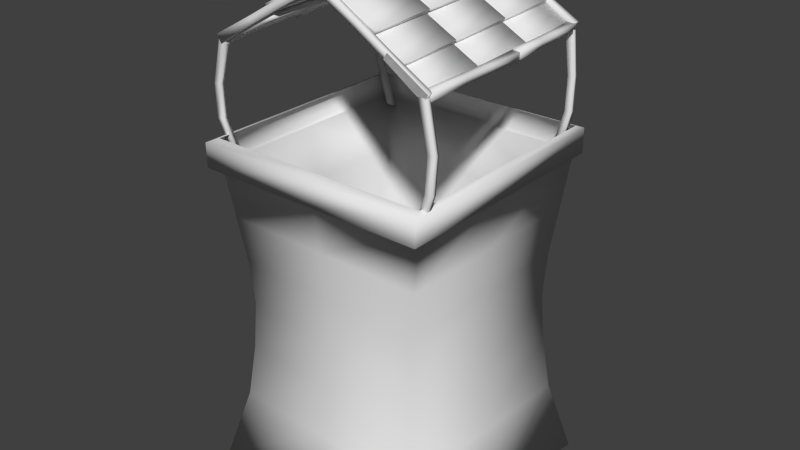 # Source: cartoon_city_tower_2.blend  (saved by Blender 2.62.0; exported with 4.5.12 LTS)
import bpy
from mathutils import Matrix  # noqa: F401  (used for matrix-valued properties, if any)

bpy.ops.wm.read_factory_settings(use_empty=True)
scene = bpy.context.scene
scene.name = 'Scene'

# ---- collections
col_collection_1 = bpy.data.collections.new('Collection 1'); scene.collection.children.link(col_collection_1)

# ---- materials (node trees are filled in below, after node groups)
mat_none = bpy.data.materials.new('None')
mat_none.alpha_threshold = 0.0
mat_none.use_transparent_shadow = False
mat_none.specular_color = (0.8, 0.8, 0.8)
mat_none.roughness = 0.5
mat_none.specular_intensity = 1.0
mat_none.line_color = (0.0, 0.0, 0.0, 1.0)

# ---- material node trees

# ---- world
world_world = bpy.data.worlds.new('World'); scene.world = world_world
world_world.color = (0.05088, 0.05088, 0.05088)
world_world.use_sun_shadow = False
world_world.sun_shadow_jitter_overblur = 0.0
world_world.cycles.sampling_method = 'MANUAL'
world_world.cycles.sample_map_resolution = 256

# ---- meshes
me_cartoon_city_tower_2 = bpy.data.meshes.new('cartoon_city_tower_2')
me_cartoon_city_tower_2.from_pydata([(-0.03941, 0.928, 4.524), (-0.03879, 0.9769, 4.522), (-0.04341, 0.9804, 4.598), (-0.04395, 0.9315, 4.6), (-1.02, 0.9294, 3.934), (-1.019, 0.9783, 3.932), (-1.059, 0.9803, 3.997), (-1.06, 0.9314, 3.999), (-0.3992, 0.9304, 4.315), (-0.6674, 0.9307, 4.154), (-0.6666, 0.9708, 4.152), (-0.3985, 0.9705, 4.314), (-0.6992, 0.9728, 4.205), (-0.4311, 0.9726, 4.367), (-0.7, 0.9326, 4.207), (-0.4317, 0.9325, 4.368), (0.03832, -0.9397, 4.491), (0.03889, -0.8909, 4.489), (0.03719, -0.8872, 4.565), (0.03669, -0.9361, 4.566), (-0.9652, -0.9385, 3.901), (-0.964, -0.8896, 3.899), (-1.001, -0.8875, 3.964), (-1.002, -0.9363, 3.966), (-0.3294, -0.9374, 4.282), (-0.6039, -0.9371, 4.121), (-0.6031, -0.897, 4.119), (-0.3288, -0.8973, 4.281), (-0.6337, -0.895, 4.172), (-0.3594, -0.8951, 4.334), (-0.6344, -0.9351, 4.174), (-0.36, -0.9352, 4.335), (-0.9703, 0.3216, 3.982), (-0.989, 0.922, 3.992), (-0.9718, 0.9223, 3.96), (-0.9535, 0.3219, 3.95), (-0.462, 0.3235, 4.246), (-0.484, 0.9239, 4.257), (-0.4667, 0.924, 4.225), (-0.4452, 0.3235, 4.214), (-0.8431, 0.3216, 4.047), (-0.716, 0.3219, 4.114), (-0.5889, 0.3225, 4.18), (-0.6101, 0.9229, 4.19), (-0.7363, 0.9223, 4.124), (-0.8626, 0.922, 4.058), (-0.5932, 0.9231, 4.159), (-0.7194, 0.9225, 4.093), (-0.8457, 0.9222, 4.027), (-0.5724, 0.3226, 4.148), (-0.6995, 0.322, 4.082), (-0.8266, 0.3218, 4.016), (-0.9513, -0.2987, 3.971), (-0.9697, 0.3018, 3.981), (-0.9529, 0.3021, 3.949), (-0.9349, -0.2984, 3.939), (-0.4396, -0.2968, 4.235), (-0.4613, 0.3037, 4.246), (-0.4445, 0.3037, 4.214), (-0.4232, -0.2968, 4.203), (-0.8232, -0.2987, 4.036), (-0.6953, -0.2984, 4.103), (-0.5674, -0.2978, 4.169), (-0.5882, 0.3027, 4.179), (-0.7153, 0.302, 4.113), (-0.8425, 0.3017, 4.047), (-0.5717, 0.3028, 4.148), (-0.6988, 0.3022, 4.082), (-0.826, 0.302, 4.016), (-0.5512, -0.2977, 4.137), (-0.6792, -0.2983, 4.071), (-0.8071, -0.2985, 4.005), (-0.9329, -0.9056, 3.96), (-0.9511, -0.3052, 3.971), (-0.9347, -0.3049, 3.938), (-0.9169, -0.9054, 3.928), (-0.4179, -0.9038, 4.224), (-0.4394, -0.3033, 4.235), (-0.4229, -0.3033, 4.203), (-0.4019, -0.9038, 4.192), (-0.804, -0.9057, 4.026), (-0.6753, -0.9054, 4.092), (-0.5465, -0.9048, 4.158), (-0.5671, -0.3043, 4.169), (-0.6951, -0.3049, 4.102), (-0.823, -0.3052, 4.036), (-0.551, -0.3042, 4.137), (-0.679, -0.3048, 4.071), (-0.8069, -0.305, 4.005), (-0.5308, -0.9047, 4.127), (-0.6596, -0.9053, 4.06), (-0.7883, -0.9055, 3.994), (-0.7376, -0.9057, 4.106), (-0.7576, -0.3053, 4.117), (-0.7411, -0.3051, 4.084), (-0.7216, -0.9056, 4.074), (-0.2226, -0.9013, 4.371), (-0.2459, -0.3008, 4.381), (-0.2294, -0.3009, 4.349), (-0.2066, -0.9013, 4.338), (-0.6087, -0.9051, 4.172), (-0.4799, -0.9042, 4.238), (-0.3512, -0.9029, 4.304), (-0.3736, -0.3025, 4.315), (-0.5015, -0.3037, 4.249), (-0.6295, -0.3047, 4.182), (-0.3575, -0.3025, 4.283), (-0.4854, -0.3037, 4.217), (-0.6134, -0.3046, 4.151), (-0.3355, -0.9029, 4.273), (-0.4642, -0.9041, 4.206), (-0.593, -0.905, 4.14), (-0.7578, -0.2988, 4.117), (-0.778, 0.3017, 4.127), (-0.7612, 0.3019, 4.095), (-0.7414, -0.2986, 4.085), (-0.2461, -0.2943, 4.381), (-0.2696, 0.3061, 4.392), (-0.2528, 0.3061, 4.36), (-0.2297, -0.2944, 4.349), (-0.6297, -0.2982, 4.183), (-0.5018, -0.2972, 4.249), (-0.3739, -0.2959, 4.315), (-0.3965, 0.3045, 4.325), (-0.5236, 0.3032, 4.259), (-0.6507, 0.3023, 4.193), (-0.38, 0.3045, 4.294), (-0.5071, 0.3033, 4.228), (-0.6342, 0.3024, 4.162), (-0.3577, -0.2959, 4.283), (-0.4857, -0.2972, 4.217), (-0.6136, -0.298, 4.151), (-0.7787, 0.3215, 4.128), (-0.7992, 0.9219, 4.138), (-0.782, 0.9221, 4.106), (-0.7618, 0.3217, 4.096), (-0.2704, 0.3259, 4.392), (-0.2942, 0.9264, 4.403), (-0.2769, 0.9263, 4.371), (-0.2535, 0.3259, 4.36), (-0.6514, 0.3221, 4.193), (-0.5244, 0.323, 4.26), (-0.3973, 0.3243, 4.326), (-0.4202, 0.9247, 4.336), (-0.5465, 0.9234, 4.27), (-0.6728, 0.9225, 4.204), (-0.4033, 0.9248, 4.305), (-0.5296, 0.9235, 4.239), (-0.6559, 0.9227, 4.173), (-0.3808, 0.3243, 4.294), (-0.5078, 0.3231, 4.228), (-0.6349, 0.3222, 4.162), (-0.539, 0.3229, 4.305), (-0.5617, 0.9233, 4.316), (-0.5444, 0.9235, 4.283), (-0.5221, 0.3231, 4.273), (-0.03072, 0.3306, 4.569), (-0.05669, 0.9309, 4.58), (-0.03943, 0.9308, 4.548), (-0.01387, 0.3304, 4.537), (-0.4117, 0.3243, 4.371), (-0.2847, 0.3261, 4.437), (-0.1576, 0.3281, 4.503), (-0.1828, 0.9285, 4.514), (-0.309, 0.9265, 4.448), (-0.4353, 0.9247, 4.381), (-0.1658, 0.9285, 4.482), (-0.2921, 0.9265, 4.416), (-0.4183, 0.9248, 4.35), (-0.1411, 0.3281, 4.472), (-0.2682, 0.326, 4.405), (-0.3952, 0.3244, 4.339), (-0.5158, -0.2973, 4.294), (-0.5382, 0.3031, 4.305), (-0.5214, 0.3032, 4.272), (-0.4994, -0.2972, 4.262), (-0.004182, -0.2896, 4.559), (-0.02987, 0.3108, 4.569), (-0.01303, 0.3106, 4.537), (0.01226, -0.2898, 4.526), (-0.3877, -0.2959, 4.36), (-0.2598, -0.2942, 4.426), (-0.1319, -0.2921, 4.492), (-0.1568, 0.3083, 4.503), (-0.2839, 0.3063, 4.437), (-0.411, 0.3045, 4.37), (-0.1403, 0.3083, 4.471), (-0.2674, 0.3062, 4.405), (-0.3945, 0.3046, 4.339), (-0.1158, -0.2922, 4.461), (-0.2437, -0.2942, 4.394), (-0.3716, -0.2959, 4.328), (-0.4934, -0.9042, 4.283), (-0.5156, -0.3038, 4.294), (-0.4991, -0.3037, 4.262), (-0.4774, -0.9041, 4.251), (0.02152, -0.8966, 4.548), (-0.003904, -0.2962, 4.558), (0.01254, -0.2963, 4.526), (0.03757, -0.8967, 4.516), (-0.3645, -0.9028, 4.349), (-0.2358, -0.9011, 4.415), (-0.107, -0.899, 4.481), (-0.1317, -0.2986, 4.492), (-0.2596, -0.3007, 4.426), (-0.3875, -0.3024, 4.36), (-0.1155, -0.2987, 4.46), (-0.2435, -0.3007, 4.394), (-0.3714, -0.3024, 4.328), (-0.09132, -0.8991, 4.45), (-0.2201, -0.9011, 4.384), (-0.3488, -0.9028, 4.318), (-1.019, 0.9783, 3.932), (-1.059, 0.9803, 3.997), (-0.6666, 0.9708, 4.152), (-0.6992, 0.9728, 4.205), (-0.9884, 0.9387, 3.942), (-1.06, 0.9394, 3.938), (-1.065, 0.9356, 4.005), (-0.9935, 0.935, 4.009), (-0.9709, -0.1093, 3.904), (-1.042, -0.1085, 3.901), (-1.046, -0.1103, 3.976), (-0.9745, -0.1109, 3.98), (-0.988, 0.5363, 3.934), (-0.9835, 0.259, 3.924), (-1.042, 0.2596, 3.921), (-1.046, 0.5369, 3.931), (-1.045, 0.2581, 3.983), (-1.05, 0.5355, 3.993), (-0.9869, 0.2576, 3.986), (-0.9919, 0.5349, 3.996), (-0.9796, -0.08606, 3.924), (-1.051, -0.08723, 3.92), (-1.054, -0.09042, 3.987), (-0.9831, -0.08915, 3.991), (-0.9268, -0.9061, 3.89), (-0.998, -0.9072, 3.887), (-1.0, -0.9088, 3.962), (-0.9292, -0.9075, 3.965), (-0.9656, -0.4011, 3.918), (-0.9517, -0.6181, 3.909), (-1.01, -0.619, 3.906), (-1.024, -0.402, 3.915), (-1.012, -0.6203, 3.967), (-1.027, -0.4033, 3.976), (-0.954, -0.6193, 3.97), (-0.9682, -0.4023, 3.979), (-0.8708, 0.9504, 2.87), (-0.942, 0.9494, 2.87), (-0.9463, 0.9957, 2.87), (-0.8751, 0.9968, 2.87), (-0.9692, 0.9296, 3.966), (-1.04, 0.9269, 3.965), (-1.046, 0.9785, 3.967), (-0.9748, 0.9811, 3.968), (-1.011, 0.9472, 3.29), (-1.02, 0.9411, 3.581), (-1.079, 0.9393, 3.58), (-1.069, 0.9458, 3.289), (-1.083, 0.9817, 3.582), (-1.073, 0.9882, 3.291), (-1.024, 0.9834, 3.582), (-1.015, 0.9895, 3.292), (-0.8928, -0.8503, 2.836), (-0.9611, -0.8514, 2.835), (-0.9651, -0.8051, 2.839), (-0.8968, -0.8041, 2.84), (-0.9216, -0.9259, 3.934), (-0.9928, -0.9285, 3.933), (-0.9982, -0.8769, 3.935), (-0.9271, -0.8743, 3.936), (-1.035, -0.9089, 3.257), (-1.033, -0.9151, 3.548), (-1.098, -0.9169, 3.547), (-1.1, -0.9103, 3.256), (-1.103, -0.8745, 3.549), (-1.104, -0.8679, 3.258), (-1.038, -0.8728, 3.549), (-1.039, -0.8666, 3.259), (0.01443, -0.8847, 4.492), (0.01375, -0.9336, 4.488), (0.01837, -0.9353, 4.564), (0.01897, -0.8864, 4.567), (0.9951, -0.9006, 3.903), (0.9938, -0.9496, 3.899), (1.034, -0.9501, 3.964), (1.035, -0.9011, 3.968), (0.3742, -0.8922, 4.283), (0.6424, -0.8966, 4.122), (0.6415, -0.9367, 4.119), (0.3734, -0.9324, 4.28), (0.6741, -0.9374, 4.172), (0.406, -0.9332, 4.333), (0.675, -0.8972, 4.175), (0.4067, -0.8931, 4.336), (-0.06336, 0.983, 4.525), (-0.06387, 0.9341, 4.521), (-0.06216, 0.9323, 4.597), (-0.06173, 0.9812, 4.6), (0.9399, 0.9686, 3.936), (0.9388, 0.9196, 3.933), (0.9761, 0.919, 3.997), (0.9771, 0.968, 4.001), (0.3044, 0.9761, 4.316), (0.5788, 0.9721, 4.155), (0.5781, 0.932, 4.152), (0.3038, 0.9359, 4.313), (0.6086, 0.9312, 4.205), (0.3344, 0.935, 4.366), (0.6093, 0.9714, 4.208), (0.3349, 0.9752, 4.369), (0.9458, -0.291, 3.972), (0.964, -0.8919, 3.961), (0.9467, -0.8929, 3.929), (0.9289, -0.292, 3.94), (0.4375, -0.2865, 4.236), (0.459, -0.8872, 4.225), (0.4417, -0.888, 4.193), (0.4207, -0.2873, 4.204), (0.8186, -0.2894, 4.038), (0.6915, -0.2881, 4.104), (0.5644, -0.2871, 4.17), (0.5851, -0.8879, 4.159), (0.7113, -0.8889, 4.093), (0.8375, -0.8902, 4.027), (0.5681, -0.8887, 4.127), (0.6944, -0.8898, 4.061), (0.8206, -0.8912, 3.995), (0.5479, -0.288, 4.138), (0.675, -0.289, 4.072), (0.802, -0.2903, 4.006), (0.9267, 0.3297, 3.983), (0.9452, -0.2712, 3.972), (0.9283, -0.2722, 3.94), (0.9103, 0.3287, 3.951), (0.4151, 0.3339, 4.247), (0.4368, -0.2667, 4.236), (0.42, -0.2675, 4.204), (0.3987, 0.3331, 4.215), (0.7987, 0.3313, 4.049), (0.6708, 0.3325, 4.115), (0.5429, 0.3334, 4.181), (0.5638, -0.2673, 4.17), (0.6908, -0.2683, 4.104), (0.8179, -0.2696, 4.038), (0.5472, -0.2682, 4.138), (0.6743, -0.2692, 4.072), (0.8014, -0.2705, 4.006), (0.5267, 0.3326, 4.149), (0.6546, 0.3316, 4.083), (0.7825, 0.3303, 4.017), (0.9078, 0.9371, 3.994), (0.9265, 0.3362, 3.983), (0.9101, 0.3352, 3.951), (0.8917, 0.9361, 3.962), (0.3929, 0.9411, 4.258), (0.4149, 0.3404, 4.247), (0.3984, 0.3397, 4.215), (0.3769, 0.9403, 4.225), (0.7789, 0.9386, 4.059), (0.6502, 0.9398, 4.125), (0.5215, 0.9406, 4.191), (0.5426, 0.3399, 4.181), (0.6705, 0.339, 4.115), (0.7984, 0.3378, 4.049), (0.5265, 0.3391, 4.149), (0.6544, 0.3381, 4.083), (0.7823, 0.3368, 4.017), (0.5057, 0.9398, 4.16), (0.6345, 0.9389, 4.094), (0.7632, 0.9376, 4.028), (0.7125, 0.9405, 4.139), (0.733, 0.3397, 4.129), (0.7166, 0.3388, 4.097), (0.6965, 0.9395, 4.107), (0.1976, 0.9419, 4.403), (0.2214, 0.3414, 4.393), (0.205, 0.3407, 4.361), (0.1816, 0.9412, 4.371), (0.5836, 0.9413, 4.205), (0.4549, 0.9419, 4.271), (0.3262, 0.9421, 4.337), (0.3491, 0.3415, 4.326), (0.4771, 0.3412, 4.26), (0.605, 0.3406, 4.195), (0.333, 0.3407, 4.295), (0.4609, 0.3404, 4.229), (0.5889, 0.3398, 4.163), (0.3105, 0.9413, 4.306), (0.4392, 0.9411, 4.24), (0.5679, 0.9405, 4.174), (0.7333, 0.3332, 4.129), (0.7535, -0.2676, 4.118), (0.7367, -0.2685, 4.086), (0.7168, 0.3322, 4.097), (0.2217, 0.3348, 4.393), (0.2452, -0.2657, 4.382), (0.2283, -0.2664, 4.35), (0.2052, 0.3341, 4.361), (0.6052, 0.3341, 4.194), (0.4773, 0.3347, 4.26), (0.3494, 0.3349, 4.326), (0.3721, -0.2657, 4.316), (0.4992, -0.266, 4.25), (0.6263, -0.2666, 4.184), (0.3556, -0.2664, 4.284), (0.4827, -0.2668, 4.218), (0.6098, -0.2675, 4.152), (0.3333, 0.3342, 4.295), (0.4612, 0.3339, 4.229), (0.5891, 0.3332, 4.163), (0.7542, -0.2874, 4.118), (0.7742, -0.8882, 4.107), (0.7569, -0.8891, 4.075), (0.7373, -0.2884, 4.086), (0.2459, -0.2855, 4.382), (0.2692, -0.886, 4.371), (0.2519, -0.8868, 4.339), (0.2291, -0.2862, 4.35), (0.627, -0.2864, 4.183), (0.4999, -0.2858, 4.249), (0.3728, -0.2855, 4.315), (0.3953, -0.8861, 4.305), (0.5215, -0.8864, 4.239), (0.6478, -0.8871, 4.173), (0.3783, -0.8868, 4.273), (0.5046, -0.8873, 4.207), (0.6308, -0.888, 4.141), (0.3563, -0.2862, 4.284), (0.4834, -0.2866, 4.218), (0.6104, -0.2873, 4.152), (0.5145, -0.2846, 4.295), (0.5367, -0.8853, 4.284), (0.5194, -0.8861, 4.252), (0.4977, -0.2855, 4.263), (0.006281, -0.2859, 4.559), (0.03171, -0.8863, 4.548), (0.01446, -0.8869, 4.516), (-0.01057, -0.2865, 4.526), (0.3873, -0.2844, 4.36), (0.2602, -0.2846, 4.426), (0.1332, -0.2851, 4.492), (0.1578, -0.8855, 4.482), (0.284, -0.8851, 4.416), (0.4103, -0.885, 4.35), (0.1409, -0.8862, 4.45), (0.2671, -0.8858, 4.384), (0.3934, -0.8858, 4.318), (0.1167, -0.2857, 4.461), (0.2437, -0.2853, 4.395), (0.3708, -0.2852, 4.329), (0.4914, 0.3358, 4.306), (0.5138, -0.2648, 4.295), (0.4969, -0.2657, 4.263), (0.4749, 0.335, 4.274), (-0.02026, 0.3343, 4.57), (0.005437, -0.2661, 4.559), (-0.0114, -0.2667, 4.527), (-0.03671, 0.3337, 4.537), (0.3633, 0.336, 4.371), (0.2354, 0.3358, 4.437), (0.1075, 0.3352, 4.503), (0.1324, -0.2653, 4.493), (0.2594, -0.2648, 4.427), (0.3865, -0.2646, 4.361), (0.1158, -0.2659, 4.461), (0.2429, -0.2655, 4.395), (0.37, -0.2654, 4.329), (0.09135, 0.3345, 4.472), (0.2193, 0.335, 4.406), (0.3472, 0.3352, 4.34), (0.4684, 0.943, 4.316), (0.4911, 0.3423, 4.306), (0.4747, 0.3415, 4.274), (0.4524, 0.9421, 4.284), (-0.04651, 0.9412, 4.58), (-0.02054, 0.3408, 4.57), (-0.03698, 0.3402, 4.538), (-0.06255, 0.9406, 4.548), (0.3395, 0.943, 4.382), (0.2108, 0.9428, 4.448), (0.08206, 0.9422, 4.514), (0.1072, 0.3417, 4.503), (0.2351, 0.3423, 4.437), (0.363, 0.3425, 4.371), (0.09109, 0.3411, 4.472), (0.219, 0.3416, 4.406), (0.3469, 0.3417, 4.34), (0.06633, 0.9415, 4.483), (0.1951, 0.9421, 4.417), (0.3238, 0.9423, 4.351), (0.9938, -0.9496, 3.899), (1.034, -0.9501, 3.964), (0.6415, -0.9367, 4.119), (0.6741, -0.9374, 4.172), (0.9633, -0.9097, 3.91), (1.034, -0.9106, 3.907), (1.04, -0.9052, 3.974), (0.9684, -0.9044, 3.978), (0.9463, 0.1385, 3.91), (1.018, 0.1377, 3.906), (1.021, 0.1412, 3.982), (0.95, 0.142, 3.985), (0.9633, -0.5071, 3.917), (0.9589, -0.2297, 3.917), (1.017, -0.2303, 3.914), (1.022, -0.5078, 3.914), (1.021, -0.2275, 3.975), (1.026, -0.5049, 3.976), (0.9624, -0.2268, 3.978), (0.9672, -0.5042, 3.979), (0.955, 0.1157, 3.929), (1.026, 0.1168, 3.925), (1.03, 0.1216, 3.992), (0.9586, 0.1204, 3.996), (0.9016, 0.9359, 3.924), (0.9728, 0.937, 3.92), (0.9753, 0.9403, 3.996), (0.904, 0.9391, 3.999), (0.9409, 0.431, 3.934), (0.9268, 0.648, 3.932), (0.9853, 0.6489, 3.929), (0.9993, 0.4319, 3.931), (0.9876, 0.6517, 3.991), (1.002, 0.4346, 3.992), (0.9292, 0.6507, 3.994), (0.9435, 0.4337, 3.995), (0.8726, -0.8917, 2.837), (0.9409, -0.8907, 2.836), (0.945, -0.9369, 2.839), (0.8767, -0.9379, 2.839), (0.9441, -0.9, 3.935), (1.015, -0.8974, 3.934), (1.021, -0.949, 3.935), (0.9496, -0.9516, 3.935), (1.031, -0.9334, 3.258), (1.041, -0.9202, 3.549), (1.106, -0.9184, 3.548), (1.096, -0.932, 3.258), (1.11, -0.9608, 3.549), (1.1, -0.9744, 3.258), (1.045, -0.9625, 3.549), (1.035, -0.9758, 3.259), (0.8851, 0.9103, 2.87), (0.9563, 0.9114, 2.87), (0.9206, 0.8653, 2.87), (0.8494, 0.8642, 2.87), (0.8965, 0.9567, 3.968), (0.9676, 0.9594, 3.967), (0.9731, 0.9078, 3.968), (0.902, 0.9051, 3.968), (0.9591, 0.9236, 3.291), (0.9574, 0.9363, 3.582), (1.016, 0.9381, 3.581), (1.017, 0.925, 3.291), (1.02, 0.8957, 3.582), (1.021, 0.8826, 3.291), (0.9616, 0.894, 3.582), (0.963, 0.8812, 3.291), (1.002, -0.9919, 3.136), (-0.9976, -0.9958, 3.136), (-1.002, 1.004, 3.136), (0.9984, 1.008, 3.136), (-0.9996, 0.004158, 3.136), (1.0, 0.008144, 3.136), (0.9981, -0.9961, 2.928), (-1.002, -0.9915, 2.928), (-0.9973, 1.008, 2.928), (1.003, 1.004, 2.928), (-0.9996, 0.008459, 2.928), (1.0, 0.003882, 2.928), (0.002366, -0.9938, 3.136), (-0.001621, 1.006, 3.136), (-0.001906, -0.9938, 2.928), (0.00267, 1.006, 2.928), (1.032, -1.161, 0.01612), (1.056, -1.092, 3.119), (-1.052, -1.096, 3.119), (-1.055, 1.052, 3.119), (1.052, 1.056, 3.119), (-1.054, -0.02163, 3.119), (1.054, -0.01815, 3.119), (1.051, -1.097, 2.9), (-1.057, -1.091, 2.9), (-1.051, 1.057, 2.9), (1.057, 1.051, 2.9), (-1.054, -0.01686, 2.9), (1.054, -0.02289, 2.9), (0.001972, -1.094, 3.119), (-0.001574, 1.054, 3.119), (-0.002981, -1.094, 2.9), (0.003164, 1.054, 2.9), (0.841, -0.8853, 1.605), (-0.8912, -0.8342, 1.605), (-0.8401, 0.8979, 1.605), (0.892, 0.8468, 1.605), (-0.8656, 0.03183, 1.605), (0.8665, -0.01925, 1.605), (-0.0251, -0.8598, 1.605), (0.02598, 0.8724, 1.605), (-1.167, -1.025, 0.01612), (-1.031, 1.174, 0.01612), (1.168, 1.037, 0.01612), (-1.099, 0.07487, 0.01612), (1.1, -0.06199, 0.01612), (-0.06791, -1.093, 0.01612), (0.06895, 1.106, 0.01612), (0.000522, 0.006441, 0.01665), (-0.9537, -0.9245, 2.435), (-0.9077, -0.8637, 1.996), (-0.01864, -0.8828, 1.996), (-0.01129, -0.9362, 2.435), (0.9545, 0.937, 2.435), (0.9085, 0.8762, 1.996), (0.01949, 0.8953, 1.996), (0.0121, 0.9487, 2.435), (0.8895, -0.01281, 1.996), (0.9428, -0.005482, 2.435), (0.9311, -0.9479, 2.435), (0.8704, -0.9019, 1.996), (-0.8886, 0.02532, 1.996), (-0.942, 0.01792, 2.435), (-0.9303, 0.9604, 2.435), (-0.8696, 0.9144, 1.996), (-0.9224, -0.848, 1.162), (-0.9868, -0.8891, 0.6676), (-0.04545, -0.935, 0.6676), (-0.03384, -0.8823, 1.162), (0.9234, 0.8606, 1.162), (0.9878, 0.9018, 0.6676), (0.04643, 0.9478, 0.6676), (0.03477, 0.8949, 1.162), (0.9419, -0.03956, 0.6676), (0.8891, -0.02797, 1.162), (0.8548, -0.9166, 1.162), (0.8959, -0.981, 0.6676), (-0.9409, 0.05232, 0.6676), (-0.8881, 0.04064, 1.162), (-0.8538, 0.9292, 1.162), (-0.895, 0.9937, 0.6676)], [], [(1, 0, 8, 11), (11, 13, 2, 1), (13, 15, 3, 2), (0, 3, 15, 8), (7, 6, 5, 4), (4, 5, 10, 9), (9, 10, 11, 8), (5, 6, 12, 10), (10, 12, 13, 11), (6, 7, 14, 12), (12, 14, 15, 13), (7, 4, 9, 14), (14, 9, 8, 15), (24, 27, 17, 16), (27, 29, 18, 17), (29, 31, 19, 18), (31, 24, 16, 19), (23, 22, 21, 20), (20, 21, 26, 25), (25, 26, 27, 24), (21, 22, 28, 26), (26, 28, 29, 27), (22, 23, 30, 28), (28, 30, 31, 29), (23, 20, 25, 30), (30, 25, 24, 31), (40, 45, 33, 32), (45, 48, 34, 33), (48, 51, 35, 34), (51, 40, 32, 35), (32, 33, 34, 35), (39, 38, 37, 36), (36, 37, 43, 42), (42, 43, 44, 41), (41, 44, 45, 40), (37, 38, 46, 43), (43, 46, 47, 44), (44, 47, 48, 45), (38, 39, 49, 46), (46, 49, 50, 47), (47, 50, 51, 48), (39, 36, 42, 49), (49, 42, 41, 50), (50, 41, 40, 51), (60, 65, 53, 52), (65, 68, 54, 53), (68, 71, 55, 54), (71, 60, 52, 55), (52, 53, 54, 55), (59, 58, 57, 56), (56, 57, 63, 62), (62, 63, 64, 61), (61, 64, 65, 60), (57, 58, 66, 63), (63, 66, 67, 64), (64, 67, 68, 65), (58, 59, 69, 66), (66, 69, 70, 67), (67, 70, 71, 68), (59, 56, 62, 69), (69, 62, 61, 70), (70, 61, 60, 71), (80, 85, 73, 72), (85, 88, 74, 73), (88, 91, 75, 74), (91, 80, 72, 75), (72, 73, 74, 75), (79, 78, 77, 76), (76, 77, 83, 82), (82, 83, 84, 81), (81, 84, 85, 80), (77, 78, 86, 83), (83, 86, 87, 84), (84, 87, 88, 85), (78, 79, 89, 86), (86, 89, 90, 87), (87, 90, 91, 88), (79, 76, 82, 89), (89, 82, 81, 90), (90, 81, 80, 91), (100, 105, 93, 92), (105, 108, 94, 93), (108, 111, 95, 94), (111, 100, 92, 95), (92, 93, 94, 95), (99, 98, 97, 96), (96, 97, 103, 102), (102, 103, 104, 101), (101, 104, 105, 100), (97, 98, 106, 103), (103, 106, 107, 104), (104, 107, 108, 105), (98, 99, 109, 106), (106, 109, 110, 107), (107, 110, 111, 108), (99, 96, 102, 109), (109, 102, 101, 110), (110, 101, 100, 111), (120, 125, 113, 112), (125, 128, 114, 113), (128, 131, 115, 114), (131, 120, 112, 115), (112, 113, 114, 115), (119, 118, 117, 116), (116, 117, 123, 122), (122, 123, 124, 121), (121, 124, 125, 120), (117, 118, 126, 123), (123, 126, 127, 124), (124, 127, 128, 125), (118, 119, 129, 126), (126, 129, 130, 127), (127, 130, 131, 128), (119, 116, 122, 129), (129, 122, 121, 130), (130, 121, 120, 131), (140, 145, 133, 132), (145, 148, 134, 133), (148, 151, 135, 134), (151, 140, 132, 135), (132, 133, 134, 135), (139, 138, 137, 136), (136, 137, 143, 142), (142, 143, 144, 141), (141, 144, 145, 140), (137, 138, 146, 143), (143, 146, 147, 144), (144, 147, 148, 145), (138, 139, 149, 146), (146, 149, 150, 147), (147, 150, 151, 148), (139, 136, 142, 149), (149, 142, 141, 150), (150, 141, 140, 151), (160, 165, 153, 152), (165, 168, 154, 153), (168, 171, 155, 154), (171, 160, 152, 155), (152, 153, 154, 155), (156, 157, 163, 162), (162, 163, 164, 161), (161, 164, 165, 160), (157, 158, 166, 163), (163, 166, 167, 164), (164, 167, 168, 165), (158, 159, 169, 166), (166, 169, 170, 167), (167, 170, 171, 168), (159, 156, 162, 169), (169, 162, 161, 170), (170, 161, 160, 171), (180, 185, 173, 172), (185, 188, 174, 173), (188, 191, 175, 174), (191, 180, 172, 175), (172, 173, 174, 175), (176, 177, 183, 182), (182, 183, 184, 181), (181, 184, 185, 180), (177, 178, 186, 183), (183, 186, 187, 184), (184, 187, 188, 185), (178, 179, 189, 186), (186, 189, 190, 187), (187, 190, 191, 188), (179, 176, 182, 189), (189, 182, 181, 190), (190, 181, 180, 191), (200, 205, 193, 192), (205, 208, 194, 193), (208, 211, 195, 194), (211, 200, 192, 195), (192, 193, 194, 195), (196, 197, 203, 202), (202, 203, 204, 201), (201, 204, 205, 200), (197, 198, 206, 203), (203, 206, 207, 204), (204, 207, 208, 205), (198, 199, 209, 206), (206, 209, 210, 207), (207, 210, 211, 208), (199, 196, 202, 209), (209, 202, 201, 210), (210, 201, 200, 211), (212, 213, 215, 214), (224, 227, 217, 216), (227, 229, 218, 217), (229, 231, 219, 218), (231, 224, 216, 219), (220, 221, 226, 225), (225, 226, 227, 224), (221, 222, 228, 226), (226, 228, 229, 227), (222, 223, 230, 228), (228, 230, 231, 229), (223, 220, 225, 230), (230, 225, 224, 231), (217, 218, 219, 216), (220, 223, 222, 221), (240, 243, 233, 232), (243, 245, 234, 233), (245, 247, 235, 234), (247, 240, 232, 235), (236, 237, 242, 241), (241, 242, 243, 240), (237, 238, 244, 242), (242, 244, 245, 243), (238, 239, 246, 244), (244, 246, 247, 245), (239, 236, 241, 246), (246, 241, 240, 247), (233, 234, 235, 232), (236, 239, 238, 237), (256, 259, 249, 248), (259, 261, 250, 249), (261, 263, 251, 250), (263, 256, 248, 251), (252, 253, 258, 257), (257, 258, 259, 256), (253, 254, 260, 258), (258, 260, 261, 259), (254, 255, 262, 260), (260, 262, 263, 261), (255, 252, 257, 262), (262, 257, 256, 263), (249, 250, 251, 248), (272, 275, 265, 264), (275, 277, 266, 265), (277, 279, 267, 266), (279, 272, 264, 267), (268, 269, 274, 273), (273, 274, 275, 272), (269, 270, 276, 274), (274, 276, 277, 275), (270, 271, 278, 276), (276, 278, 279, 277), (271, 268, 273, 278), (278, 273, 272, 279), (265, 266, 267, 264), (288, 291, 281, 280), (291, 293, 282, 281), (293, 295, 283, 282), (295, 288, 280, 283), (287, 286, 285, 284), (284, 285, 290, 289), (289, 290, 291, 288), (285, 286, 292, 290), (290, 292, 293, 291), (286, 287, 294, 292), (292, 294, 295, 293), (287, 284, 289, 294), (294, 289, 288, 295), (304, 307, 297, 296), (307, 309, 298, 297), (309, 311, 299, 298), (311, 304, 296, 299), (303, 302, 301, 300), (300, 301, 306, 305), (305, 306, 307, 304), (301, 302, 308, 306), (306, 308, 309, 307), (302, 303, 310, 308), (308, 310, 311, 309), (303, 300, 305, 310), (310, 305, 304, 311), (320, 325, 313, 312), (325, 328, 314, 313), (328, 331, 315, 314), (331, 320, 312, 315), (312, 313, 314, 315), (319, 318, 317, 316), (316, 317, 323, 322), (322, 323, 324, 321), (321, 324, 325, 320), (317, 318, 326, 323), (323, 326, 327, 324), (324, 327, 328, 325), (318, 319, 329, 326), (326, 329, 330, 327), (327, 330, 331, 328), (319, 316, 322, 329), (329, 322, 321, 330), (330, 321, 320, 331), (340, 345, 333, 332), (345, 348, 334, 333), (348, 351, 335, 334), (351, 340, 332, 335), (332, 333, 334, 335), (339, 338, 337, 336), (336, 337, 343, 342), (342, 343, 344, 341), (341, 344, 345, 340), (337, 338, 346, 343), (343, 346, 347, 344), (344, 347, 348, 345), (338, 339, 349, 346), (346, 349, 350, 347), (347, 350, 351, 348), (339, 336, 342, 349), (349, 342, 341, 350), (350, 341, 340, 351), (360, 365, 353, 352), (365, 368, 354, 353), (368, 371, 355, 354), (371, 360, 352, 355), (352, 353, 354, 355), (359, 358, 357, 356), (356, 357, 363, 362), (362, 363, 364, 361), (361, 364, 365, 360), (357, 358, 366, 363), (363, 366, 367, 364), (364, 367, 368, 365), (358, 359, 369, 366), (366, 369, 370, 367), (367, 370, 371, 368), (359, 356, 362, 369), (369, 362, 361, 370), (370, 361, 360, 371), (380, 385, 373, 372), (385, 388, 374, 373), (388, 391, 375, 374), (391, 380, 372, 375), (372, 373, 374, 375), (379, 378, 377, 376), (376, 377, 383, 382), (382, 383, 384, 381), (381, 384, 385, 380), (377, 378, 386, 383), (383, 386, 387, 384), (384, 387, 388, 385), (378, 379, 389, 386), (386, 389, 390, 387), (387, 390, 391, 388), (379, 376, 382, 389), (389, 382, 381, 390), (390, 381, 380, 391), (400, 405, 393, 392), (405, 408, 394, 393), (408, 411, 395, 394), (411, 400, 392, 395), (392, 393, 394, 395), (399, 398, 397, 396), (396, 397, 403, 402), (402, 403, 404, 401), (401, 404, 405, 400), (397, 398, 406, 403), (403, 406, 407, 404), (404, 407, 408, 405), (398, 399, 409, 406), (406, 409, 410, 407), (407, 410, 411, 408), (399, 396, 402, 409), (409, 402, 401, 410), (410, 401, 400, 411), (420, 425, 413, 412), (425, 428, 414, 413), (428, 431, 415, 414), (431, 420, 412, 415), (412, 413, 414, 415), (419, 418, 417, 416), (416, 417, 423, 422), (422, 423, 424, 421), (421, 424, 425, 420), (417, 418, 426, 423), (423, 426, 427, 424), (424, 427, 428, 425), (418, 419, 429, 426), (426, 429, 430, 427), (427, 430, 431, 428), (419, 416, 422, 429), (429, 422, 421, 430), (430, 421, 420, 431), (440, 445, 433, 432), (445, 448, 434, 433), (448, 451, 435, 434), (451, 440, 432, 435), (432, 433, 434, 435), (436, 437, 443, 442), (442, 443, 444, 441), (441, 444, 445, 440), (437, 438, 446, 443), (443, 446, 447, 444), (444, 447, 448, 445), (438, 439, 449, 446), (446, 449, 450, 447), (447, 450, 451, 448), (439, 436, 442, 449), (449, 442, 441, 450), (450, 441, 440, 451), (460, 465, 453, 452), (465, 468, 454, 453), (468, 471, 455, 454), (471, 460, 452, 455), (452, 453, 454, 455), (456, 457, 463, 462), (462, 463, 464, 461), (461, 464, 465, 460), (457, 458, 466, 463), (463, 466, 467, 464), (464, 467, 468, 465), (458, 459, 469, 466), (466, 469, 470, 467), (467, 470, 471, 468), (459, 456, 462, 469), (469, 462, 461, 470), (470, 461, 460, 471), (480, 485, 473, 472), (485, 488, 474, 473), (488, 491, 475, 474), (491, 480, 472, 475), (472, 473, 474, 475), (476, 477, 483, 482), (482, 483, 484, 481), (481, 484, 485, 480), (477, 478, 486, 483), (483, 486, 487, 484), (484, 487, 488, 485), (478, 479, 489, 486), (486, 489, 490, 487), (487, 490, 491, 488), (479, 476, 482, 489), (489, 482, 481, 490), (490, 481, 480, 491), (492, 493, 495, 494), (504, 507, 497, 496), (507, 509, 498, 497), (509, 511, 499, 498), (511, 504, 496, 499), (500, 501, 506, 505), (505, 506, 507, 504), (501, 502, 508, 506), (506, 508, 509, 507), (502, 503, 510, 508), (508, 510, 511, 509), (503, 500, 505, 510), (510, 505, 504, 511), (497, 498, 499, 496), (500, 503, 502, 501), (520, 523, 513, 512), (523, 525, 514, 513), (525, 527, 515, 514), (527, 520, 512, 515), (516, 517, 522, 521), (521, 522, 523, 520), (517, 518, 524, 522), (522, 524, 525, 523), (518, 519, 526, 524), (524, 526, 527, 525), (519, 516, 521, 526), (526, 521, 520, 527), (513, 514, 515, 512), (516, 519, 518, 517), (536, 539, 529, 528), (539, 541, 530, 529), (541, 543, 531, 530), (543, 536, 528, 531), (532, 533, 538, 537), (537, 538, 539, 536), (533, 534, 540, 538), (538, 540, 541, 539), (534, 535, 542, 540), (540, 542, 543, 541), (535, 532, 537, 542), (542, 537, 536, 543), (529, 530, 531, 528), (552, 555, 545, 544), (555, 557, 546, 545), (557, 559, 547, 546), (559, 552, 544, 547), (548, 549, 554, 553), (553, 554, 555, 552), (549, 550, 556, 554), (554, 556, 557, 555), (550, 551, 558, 556), (556, 558, 559, 557), (551, 548, 553, 558), (558, 553, 552, 559), (545, 546, 547, 544), (568, 570, 587, 585), (573, 563, 580, 590), (561, 564, 581, 578), (621, 624, 595, 597), (617, 620, 593, 598), (570, 567, 584, 587), (567, 574, 591, 584), (611, 610, 594, 599), (615, 614, 596, 600), (560, 572, 589, 577), (571, 569, 586, 588), (581, 579, 585, 587), (582, 577, 583, 588), (580, 582, 588, 586), (590, 580, 586, 592), (578, 581, 587, 584), (589, 578, 584, 591), (579, 590, 592, 585), (577, 589, 591, 583), (565, 560, 577, 582), (569, 575, 592, 586), (572, 561, 578, 589), (575, 568, 585, 592), (564, 562, 579, 581), (563, 565, 582, 580), (574, 566, 583, 591), (562, 573, 590, 579), (566, 571, 588, 583), (637, 640, 602, 604), (633, 636, 576, 605), (627, 626, 601, 606), (631, 630, 603, 607), (614, 617, 598, 596), (624, 615, 600, 595), (610, 621, 597, 594), (620, 611, 599, 593), (608, 604, 602, 607), (606, 601, 604, 608), (605, 608, 607, 603), (576, 606, 608, 605), (630, 633, 605, 603), (640, 631, 607, 602), (626, 637, 604, 601), (636, 627, 606, 576), (570, 568, 623, 622), (622, 623, 624, 621), (571, 566, 619, 618), (618, 619, 620, 617), (574, 567, 609, 612), (612, 609, 610, 611), (575, 569, 613, 616), (616, 613, 614, 615), (569, 571, 618, 613), (613, 618, 617, 614), (568, 575, 616, 623), (623, 616, 615, 624), (567, 570, 622, 609), (609, 622, 621, 610), (566, 574, 612, 619), (619, 612, 611, 620), (597, 595, 639, 638), (638, 639, 640, 637), (598, 593, 635, 634), (634, 635, 636, 633), (599, 594, 625, 628), (628, 625, 626, 627), (600, 596, 629, 632), (632, 629, 630, 631), (596, 598, 634, 629), (629, 634, 633, 630), (595, 600, 632, 639), (639, 632, 631, 640), (594, 597, 638, 625), (625, 638, 637, 626), (593, 599, 628, 635), (635, 628, 627, 636)])
me_cartoon_city_tower_2.polygons.foreach_set('use_smooth', [True] * 556)
_uv = me_cartoon_city_tower_2.uv_layers.new(name='UVMap')
_uv.uv.foreach_set('vector', [0.004046, 0.5138, 0.2442, 0.5138, 0.2336, 0.6834, 0.0147, 0.6834, 0.3236, 0.9936, 0.3236, 0.769, 0.4911, 0.7581, 0.4911, 1.004, 0.3227, 0.7452, 0.3227, 0.5207, 0.4925, 0.5098, 0.4925, 0.7562, 0.4928, 0.514, 0.4928, 0.7595, 0.3224, 0.7486, 0.3224, 0.5249, 0.005997, 0.7519, 0.249, 0.7519, 0.249, 0.9949, 0.005997, 0.9949, 0.2442, 1.001, 0.004046, 1.001, 0.0147, 0.8313, 0.2336, 0.8313, 0.2336, 0.8313, 0.0147, 0.8313, 0.0147, 0.6834, 0.2336, 0.6834, 0.009863, 1.004, 0.009862, 0.7581, 0.1774, 0.769, 0.1774, 0.9936, 0.1774, 0.9936, 0.1774, 0.769, 0.3236, 0.769, 0.3236, 0.9936, 0.004645, 0.7562, 0.004645, 0.5098, 0.1745, 0.5207, 0.1745, 0.7452, 0.1745, 0.7452, 0.1745, 0.5207, 0.3227, 0.5207, 0.3227, 0.7452, 0.003387, 0.7595, 0.003387, 0.514, 0.1738, 0.5249, 0.1738, 0.7486, 0.1738, 0.7486, 0.1738, 0.5249, 0.3224, 0.5249, 0.3224, 0.7486, 0.2336, 0.6834, 0.0147, 0.6834, 0.004046, 0.5138, 0.2442, 0.5138, 0.3236, 0.9936, 0.3236, 0.769, 0.4911, 0.7581, 0.4911, 1.004, 0.3227, 0.7452, 0.3227, 0.5207, 0.4925, 0.5098, 0.4925, 0.7562, 0.3224, 0.7486, 0.3224, 0.5249, 0.4928, 0.514, 0.4928, 0.7595, 0.005997, 0.7519, 0.249, 0.7519, 0.249, 0.9949, 0.005997, 0.9949, 0.2442, 1.001, 0.004046, 1.001, 0.0147, 0.8313, 0.2336, 0.8313, 0.2336, 0.8313, 0.0147, 0.8313, 0.0147, 0.6834, 0.2336, 0.6834, 0.009863, 1.004, 0.009862, 0.7581, 0.1774, 0.769, 0.1774, 0.9936, 0.1774, 0.9936, 0.1774, 0.769, 0.3236, 0.769, 0.3236, 0.9936, 0.004645, 0.7562, 0.004645, 0.5098, 0.1745, 0.5207, 0.1745, 0.7452, 0.1745, 0.7452, 0.1745, 0.5207, 0.3227, 0.5207, 0.3227, 0.7452, 0.003387, 0.7595, 0.003387, 0.514, 0.1738, 0.5249, 0.1738, 0.7486, 0.1738, 0.7486, 0.1738, 0.5249, 0.3224, 0.5249, 0.3224, 0.7486, 0.4789, 0.272, 0.01483, 0.272, 0.01483, 0.2019, 0.4789, 0.2019, 0.1378, 0.3821, 0.1378, 0.2919, 0.1751, 0.2919, 0.1751, 0.3821, 0.01411, 0.4117, 0.4787, 0.413, 0.4782, 0.4832, 0.01359, 0.4819, 0.2869, 0.2919, 0.2869, 0.2018, 0.3242, 0.2018, 0.3242, 0.2919, 0.4889, 0.3824, 0.01041, 0.3824, 0.01041, 0.2881, 0.4889, 0.2881, 0.3242, 0.3821, 0.4734, 0.3821, 0.4734, 0.4722, 0.3242, 0.4722, 0.4789, 0.4823, 0.01483, 0.4823, 0.01483, 0.4122, 0.4789, 0.4122, 0.4789, 0.4122, 0.01483, 0.4122, 0.01483, 0.3421, 0.4789, 0.3421, 0.4789, 0.3421, 0.01483, 0.3421, 0.01483, 0.272, 0.4789, 0.272, 0.02594, 0.3821, 0.02594, 0.2919, 0.06322, 0.2919, 0.06322, 0.3821, 0.06322, 0.3821, 0.06322, 0.2919, 0.1005, 0.2919, 0.1005, 0.3821, 0.1005, 0.3821, 0.1005, 0.2919, 0.1378, 0.2919, 0.1378, 0.3821, 0.01568, 0.2011, 0.4803, 0.2024, 0.4798, 0.2726, 0.01516, 0.2713, 0.01516, 0.2713, 0.4798, 0.2726, 0.4793, 0.3428, 0.01463, 0.3415, 0.01463, 0.3415, 0.4793, 0.3428, 0.4787, 0.413, 0.01411, 0.4117, 0.1751, 0.2919, 0.1751, 0.2018, 0.2124, 0.2018, 0.2124, 0.2919, 0.2124, 0.2919, 0.2124, 0.2018, 0.2497, 0.2018, 0.2497, 0.2919, 0.2497, 0.2919, 0.2497, 0.2018, 0.2869, 0.2018, 0.2869, 0.2919, 0.4789, 0.272, 0.01483, 0.272, 0.01483, 0.2019, 0.4789, 0.2019, 0.1378, 0.3821, 0.1378, 0.2919, 0.1751, 0.2919, 0.1751, 0.3821, 0.01411, 0.4117, 0.4787, 0.413, 0.4782, 0.4832, 0.01359, 0.4819, 0.2869, 0.2919, 0.2869, 0.2018, 0.3242, 0.2018, 0.3242, 0.2919, 0.4889, 0.3824, 0.01041, 0.3824, 0.01041, 0.2881, 0.4889, 0.2881, 0.3242, 0.3821, 0.4734, 0.3821, 0.4734, 0.4722, 0.3242, 0.4722, 0.4789, 0.4823, 0.01483, 0.4823, 0.01483, 0.4122, 0.4789, 0.4122, 0.4789, 0.4122, 0.01483, 0.4122, 0.01483, 0.3421, 0.4789, 0.3421, 0.4789, 0.3421, 0.01483, 0.3421, 0.01483, 0.272, 0.4789, 0.272, 0.02594, 0.3821, 0.02594, 0.2919, 0.06322, 0.2919, 0.06322, 0.3821, 0.06322, 0.3821, 0.06322, 0.2919, 0.1005, 0.2919, 0.1005, 0.3821, 0.1005, 0.3821, 0.1005, 0.2919, 0.1378, 0.2919, 0.1378, 0.3821, 0.01568, 0.2011, 0.4803, 0.2024, 0.4798, 0.2726, 0.01516, 0.2713, 0.01516, 0.2713, 0.4798, 0.2726, 0.4793, 0.3428, 0.01463, 0.3415, 0.01463, 0.3415, 0.4793, 0.3428, 0.4787, 0.413, 0.01411, 0.4117, 0.1751, 0.2919, 0.1751, 0.2018, 0.2124, 0.2018, 0.2124, 0.2919, 0.2124, 0.2919, 0.2124, 0.2018, 0.2497, 0.2018, 0.2497, 0.2919, 0.2497, 0.2919, 0.2497, 0.2018, 0.2869, 0.2018, 0.2869, 0.2919, 0.4789, 0.272, 0.01483, 0.272, 0.01483, 0.2019, 0.4789, 0.2019, 0.1378, 0.3821, 0.1378, 0.2919, 0.1751, 0.2919, 0.1751, 0.3821, 0.01411, 0.4117, 0.4787, 0.413, 0.4782, 0.4832, 0.01359, 0.4819, 0.2869, 0.2919, 0.2869, 0.2018, 0.3242, 0.2018, 0.3242, 0.2919, 0.4889, 0.3824, 0.01041, 0.3824, 0.01041, 0.2881, 0.4889, 0.2881, 0.3242, 0.3821, 0.4734, 0.3821, 0.4734, 0.4722, 0.3242, 0.4722, 0.4789, 0.4823, 0.01483, 0.4823, 0.01483, 0.4122, 0.4789, 0.4122, 0.4789, 0.4122, 0.01483, 0.4122, 0.01483, 0.3421, 0.4789, 0.3421, 0.4789, 0.3421, 0.01483, 0.3421, 0.01483, 0.272, 0.4789, 0.272, 0.02594, 0.3821, 0.02594, 0.2919, 0.06322, 0.2919, 0.06322, 0.3821, 0.06322, 0.3821, 0.06322, 0.2919, 0.1005, 0.2919, 0.1005, 0.3821, 0.1005, 0.3821, 0.1005, 0.2919, 0.1378, 0.2919, 0.1378, 0.3821, 0.01568, 0.2011, 0.4803, 0.2024, 0.4798, 0.2726, 0.01516, 0.2713, 0.01516, 0.2713, 0.4798, 0.2726, 0.4793, 0.3428, 0.01463, 0.3415, 0.01463, 0.3415, 0.4793, 0.3428, 0.4787, 0.413, 0.01411, 0.4117, 0.1751, 0.2919, 0.1751, 0.2018, 0.2124, 0.2018, 0.2124, 0.2919, 0.2124, 0.2919, 0.2124, 0.2018, 0.2497, 0.2018, 0.2497, 0.2919, 0.2497, 0.2919, 0.2497, 0.2018, 0.2869, 0.2018, 0.2869, 0.2919, 0.4789, 0.272, 0.01483, 0.272, 0.01483, 0.2019, 0.4789, 0.2019, 0.1378, 0.3821, 0.1378, 0.2919, 0.1751, 0.2919, 0.1751, 0.3821, 0.01411, 0.4117, 0.4787, 0.413, 0.4782, 0.4832, 0.01359, 0.4819, 0.2869, 0.2919, 0.2869, 0.2018, 0.3242, 0.2018, 0.3242, 0.2919, 0.4889, 0.3824, 0.01041, 0.3824, 0.01041, 0.2881, 0.4889, 0.2881, 0.3242, 0.3821, 0.4734, 0.3821, 0.4734, 0.4722, 0.3242, 0.4722, 0.4789, 0.4823, 0.01483, 0.4823, 0.01483, 0.4122, 0.4789, 0.4122, 0.4789, 0.4122, 0.01483, 0.4122, 0.01483, 0.3421, 0.4789, 0.3421, 0.4789, 0.3421, 0.01483, 0.3421, 0.01483, 0.272, 0.4789, 0.272, 0.02594, 0.3821, 0.02594, 0.2919, 0.06322, 0.2919, 0.06322, 0.3821, 0.06322, 0.3821, 0.06322, 0.2919, 0.1005, 0.2919, 0.1005, 0.3821, 0.1005, 0.3821, 0.1005, 0.2919, 0.1378, 0.2919, 0.1378, 0.3821, 0.01568, 0.2011, 0.4803, 0.2024, 0.4798, 0.2726, 0.01516, 0.2713, 0.01516, 0.2713, 0.4798, 0.2726, 0.4793, 0.3428, 0.01463, 0.3415, 0.01463, 0.3415, 0.4793, 0.3428, 0.4787, 0.413, 0.01411, 0.4117, 0.1751, 0.2919, 0.1751, 0.2018, 0.2124, 0.2018, 0.2124, 0.2919, 0.2124, 0.2919, 0.2124, 0.2018, 0.2497, 0.2018, 0.2497, 0.2919, 0.2497, 0.2919, 0.2497, 0.2018, 0.2869, 0.2018, 0.2869, 0.2919, 0.4789, 0.272, 0.01483, 0.272, 0.01483, 0.2019, 0.4789, 0.2019, 0.1378, 0.3821, 0.1378, 0.2919, 0.1751, 0.2919, 0.1751, 0.3821, 0.01411, 0.4117, 0.4787, 0.413, 0.4782, 0.4832, 0.01359, 0.4819, 0.2869, 0.2919, 0.2869, 0.2018, 0.3242, 0.2018, 0.3242, 0.2919, 0.4889, 0.3824, 0.01041, 0.3824, 0.01041, 0.2881, 0.4889, 0.2881, 0.3242, 0.3821, 0.4734, 0.3821, 0.4734, 0.4722, 0.3242, 0.4722, 0.4789, 0.4823, 0.01483, 0.4823, 0.01483, 0.4122, 0.4789, 0.4122, 0.4789, 0.4122, 0.01483, 0.4122, 0.01483, 0.3421, 0.4789, 0.3421, 0.4789, 0.3421, 0.01483, 0.3421, 0.01483, 0.272, 0.4789, 0.272, 0.02594, 0.3821, 0.02594, 0.2919, 0.06322, 0.2919, 0.06322, 0.3821, 0.06322, 0.3821, 0.06322, 0.2919, 0.1005, 0.2919, 0.1005, 0.3821, 0.1005, 0.3821, 0.1005, 0.2919, 0.1378, 0.2919, 0.1378, 0.3821, 0.01568, 0.2011, 0.4803, 0.2024, 0.4798, 0.2726, 0.01516, 0.2713, 0.01516, 0.2713, 0.4798, 0.2726, 0.4793, 0.3428, 0.01463, 0.3415, 0.01463, 0.3415, 0.4793, 0.3428, 0.4787, 0.413, 0.01411, 0.4117, 0.1751, 0.2919, 0.1751, 0.2018, 0.2124, 0.2018, 0.2124, 0.2919, 0.2124, 0.2919, 0.2124, 0.2018, 0.2497, 0.2018, 0.2497, 0.2919, 0.2497, 0.2919, 0.2497, 0.2018, 0.2869, 0.2018, 0.2869, 0.2919, 0.4789, 0.272, 0.01483, 0.272, 0.01483, 0.2019, 0.4789, 0.2019, 0.1378, 0.3821, 0.1378, 0.2919, 0.1751, 0.2919, 0.1751, 0.3821, 0.01411, 0.4117, 0.4787, 0.413, 0.4782, 0.4832, 0.01359, 0.4819, 0.2869, 0.2919, 0.2869, 0.2018, 0.3242, 0.2018, 0.3242, 0.2919, 0.4889, 0.3824, 0.01041, 0.3824, 0.01041, 0.2881, 0.4889, 0.2881, 0.3242, 0.3821, 0.4734, 0.3821, 0.4734, 0.4722, 0.3242, 0.4722, 0.4789, 0.4823, 0.01483, 0.4823, 0.01483, 0.4122, 0.4789, 0.4122, 0.4789, 0.4122, 0.01483, 0.4122, 0.01483, 0.3421, 0.4789, 0.3421, 0.4789, 0.3421, 0.01483, 0.3421, 0.01483, 0.272, 0.4789, 0.272, 0.02594, 0.3821, 0.02594, 0.2919, 0.06322, 0.2919, 0.06322, 0.3821, 0.06322, 0.3821, 0.06322, 0.2919, 0.1005, 0.2919, 0.1005, 0.3821, 0.1005, 0.3821, 0.1005, 0.2919, 0.1378, 0.2919, 0.1378, 0.3821, 0.01568, 0.2011, 0.4803, 0.2024, 0.4798, 0.2726, 0.01516, 0.2713, 0.01516, 0.2713, 0.4798, 0.2726, 0.4793, 0.3428, 0.01463, 0.3415, 0.01463, 0.3415, 0.4793, 0.3428, 0.4787, 0.413, 0.01411, 0.4117, 0.1751, 0.2919, 0.1751, 0.2018, 0.2124, 0.2018, 0.2124, 0.2919, 0.2124, 0.2919, 0.2124, 0.2018, 0.2497, 0.2018, 0.2497, 0.2919, 0.2497, 0.2919, 0.2497, 0.2018, 0.2869, 0.2018, 0.2869, 0.2919, 0.4789, 0.272, 0.01483, 0.272, 0.01483, 0.2019, 0.4789, 0.2019, 0.1378, 0.3821, 0.1378, 0.2919, 0.1751, 0.2919, 0.1751, 0.3821, 0.01411, 0.4117, 0.4787, 0.413, 0.4782, 0.4832, 0.01359, 0.4819, 0.2869, 0.2919, 0.2869, 0.2018, 0.3242, 0.2018, 0.3242, 0.2919, 0.4889, 0.3824, 0.01041, 0.3824, 0.01041, 0.2881, 0.4889, 0.2881, 0.4789, 0.4823, 0.01483, 0.4823, 0.01483, 0.4122, 0.4789, 0.4122, 0.4789, 0.4122, 0.01483, 0.4122, 0.01483, 0.3421, 0.4789, 0.3421, 0.4789, 0.3421, 0.01483, 0.3421, 0.01483, 0.272, 0.4789, 0.272, 0.02594, 0.3821, 0.02594, 0.2919, 0.06322, 0.2919, 0.06322, 0.3821, 0.06322, 0.3821, 0.06322, 0.2919, 0.1005, 0.2919, 0.1005, 0.3821, 0.1005, 0.3821, 0.1005, 0.2919, 0.1378, 0.2919, 0.1378, 0.3821, 0.01568, 0.2011, 0.4803, 0.2024, 0.4798, 0.2726, 0.01516, 0.2713, 0.01516, 0.2713, 0.4798, 0.2726, 0.4793, 0.3428, 0.01463, 0.3415, 0.01463, 0.3415, 0.4793, 0.3428, 0.4787, 0.413, 0.01411, 0.4117, 0.1751, 0.2919, 0.1751, 0.2018, 0.2124, 0.2018, 0.2124, 0.2919, 0.2124, 0.2919, 0.2124, 0.2018, 0.2497, 0.2018, 0.2497, 0.2919, 0.2497, 0.2919, 0.2497, 0.2018, 0.2869, 0.2018, 0.2869, 0.2919, 0.4789, 0.272, 0.01483, 0.272, 0.01483, 0.2019, 0.4789, 0.2019, 0.1378, 0.3821, 0.1378, 0.2919, 0.1751, 0.2919, 0.1751, 0.3821, 0.01411, 0.4117, 0.4787, 0.413, 0.4782, 0.4832, 0.01359, 0.4819, 0.2869, 0.2919, 0.2869, 0.2018, 0.3242, 0.2018, 0.3242, 0.2919, 0.4889, 0.3824, 0.01041, 0.3824, 0.01041, 0.2881, 0.4889, 0.2881, 0.4789, 0.4823, 0.01483, 0.4823, 0.01483, 0.4122, 0.4789, 0.4122, 0.4789, 0.4122, 0.01483, 0.4122, 0.01483, 0.3421, 0.4789, 0.3421, 0.4789, 0.3421, 0.01483, 0.3421, 0.01483, 0.272, 0.4789, 0.272, 0.02594, 0.3821, 0.02594, 0.2919, 0.06322, 0.2919, 0.06322, 0.3821, 0.06322, 0.3821, 0.06322, 0.2919, 0.1005, 0.2919, 0.1005, 0.3821, 0.1005, 0.3821, 0.1005, 0.2919, 0.1378, 0.2919, 0.1378, 0.3821, 0.01568, 0.2011, 0.4803, 0.2024, 0.4798, 0.2726, 0.01516, 0.2713, 0.01516, 0.2713, 0.4798, 0.2726, 0.4793, 0.3428, 0.01463, 0.3415, 0.01463, 0.3415, 0.4793, 0.3428, 0.4787, 0.413, 0.01411, 0.4117, 0.1751, 0.2919, 0.1751, 0.2018, 0.2124, 0.2018, 0.2124, 0.2919, 0.2124, 0.2919, 0.2124, 0.2018, 0.2497, 0.2018, 0.2497, 0.2919, 0.2497, 0.2919, 0.2497, 0.2018, 0.2869, 0.2018, 0.2869, 0.2919, 0.4789, 0.272, 0.01483, 0.272, 0.01483, 0.2019, 0.4789, 0.2019, 0.1378, 0.3821, 0.1378, 0.2919, 0.1751, 0.2919, 0.1751, 0.3821, 0.01411, 0.4117, 0.4787, 0.413, 0.4782, 0.4832, 0.01359, 0.4819, 0.2869, 0.2919, 0.2869, 0.2018, 0.3242, 0.2018, 0.3242, 0.2919, 0.4889, 0.3824, 0.01041, 0.3824, 0.01041, 0.2881, 0.4889, 0.2881, 0.4789, 0.4823, 0.01483, 0.4823, 0.01483, 0.4122, 0.4789, 0.4122, 0.4789, 0.4122, 0.01483, 0.4122, 0.01483, 0.3421, 0.4789, 0.3421, 0.4789, 0.3421, 0.01483, 0.3421, 0.01483, 0.272, 0.4789, 0.272, 0.02594, 0.3821, 0.02594, 0.2919, 0.06322, 0.2919, 0.06322, 0.3821, 0.06322, 0.3821, 0.06322, 0.2919, 0.1005, 0.2919, 0.1005, 0.3821, 0.1005, 0.3821, 0.1005, 0.2919, 0.1378, 0.2919, 0.1378, 0.3821, 0.01568, 0.2011, 0.4803, 0.2024, 0.4798, 0.2726, 0.01516, 0.2713, 0.01516, 0.2713, 0.4798, 0.2726, 0.4793, 0.3428, 0.01463, 0.3415, 0.01463, 0.3415, 0.4793, 0.3428, 0.4787, 0.413, 0.01411, 0.4117, 0.1751, 0.2919, 0.1751, 0.2018, 0.2124, 0.2018, 0.2124, 0.2919, 0.2124, 0.2919, 0.2124, 0.2018, 0.2497, 0.2018, 0.2497, 0.2919, 0.2497, 0.2919, 0.2497, 0.2018, 0.2869, 0.2018, 0.2869, 0.2919, 0.009863, 1.004, 0.009862, 0.7581, 0.1774, 0.769, 0.1774, 0.9936, 0.2336, 0.6834, 0.0147, 0.6834, 0.004046, 0.5138, 0.2442, 0.5138, 0.3236, 0.9936, 0.3236, 0.769, 0.4911, 0.7581, 0.4911, 1.004, 0.3227, 0.7452, 0.3227, 0.5207, 0.4925, 0.5098, 0.4925, 0.7562, 0.3224, 0.7486, 0.3224, 0.5249, 0.4928, 0.514, 0.4928, 0.7595, 0.2442, 1.001, 0.004046, 1.001, 0.0147, 0.8313, 0.2336, 0.8313, 0.2336, 0.8313, 0.0147, 0.8313, 0.0147, 0.6834, 0.2336, 0.6834, 0.009863, 1.004, 0.009862, 0.7581, 0.1774, 0.769, 0.1774, 0.9936, 0.1774, 0.9936, 0.1774, 0.769, 0.3236, 0.769, 0.3236, 0.9936, 0.004645, 0.7562, 0.004645, 0.5098, 0.1745, 0.5207, 0.1745, 0.7452, 0.1745, 0.7452, 0.1745, 0.5207, 0.3227, 0.5207, 0.3227, 0.7452, 0.003387, 0.7595, 0.003387, 0.514, 0.1738, 0.5249, 0.1738, 0.7486, 0.1738, 0.7486, 0.1738, 0.5249, 0.3224, 0.5249, 0.3224, 0.7486, 0.06484, 0.4018, 0.2602, 0.2587, 0.4032, 0.2515, 0.2079, 0.3947, 0.2073, 0.3641, 0.4704, 0.3527, 0.3044, 0.3364, 0.04128, 0.3479, 0.2336, 0.6834, 0.0147, 0.6834, 0.004046, 0.5138, 0.2442, 0.5138, 0.3236, 0.9936, 0.3236, 0.769, 0.4911, 0.7581, 0.4911, 1.004, 0.3227, 0.7452, 0.3227, 0.5207, 0.4925, 0.5098, 0.4925, 0.7562, 0.3224, 0.7486, 0.3224, 0.5249, 0.4928, 0.514, 0.4928, 0.7595, 0.2442, 1.001, 0.004046, 1.001, 0.0147, 0.8313, 0.2336, 0.8313, 0.2336, 0.8313, 0.0147, 0.8313, 0.0147, 0.6834, 0.2336, 0.6834, 0.009863, 1.004, 0.009862, 0.7581, 0.1774, 0.769, 0.1774, 0.9936, 0.1774, 0.9936, 0.1774, 0.769, 0.3236, 0.769, 0.3236, 0.9936, 0.004645, 0.7562, 0.004645, 0.5098, 0.1745, 0.5207, 0.1745, 0.7452, 0.1745, 0.7452, 0.1745, 0.5207, 0.3227, 0.5207, 0.3227, 0.7452, 0.003387, 0.7595, 0.003387, 0.514, 0.1738, 0.5249, 0.1738, 0.7486, 0.1738, 0.7486, 0.1738, 0.5249, 0.3224, 0.5249, 0.3224, 0.7486, 0.06484, 0.4018, 0.2602, 0.2587, 0.4032, 0.2515, 0.2079, 0.3947, 0.2073, 0.3641, 0.4704, 0.3527, 0.3044, 0.3364, 0.04128, 0.3479, 0.2336, 0.6834, 0.0147, 0.6834, 0.004046, 0.5138, 0.2442, 0.5138, 0.3236, 0.9936, 0.3236, 0.769, 0.4911, 0.7581, 0.4911, 1.004, 0.3227, 0.7452, 0.3227, 0.5207, 0.4925, 0.5098, 0.4925, 0.7562, 0.3224, 0.7486, 0.3224, 0.5249, 0.4928, 0.514, 0.4928, 0.7595, 0.2442, 1.001, 0.004046, 1.001, 0.0147, 0.8313, 0.2336, 0.8313, 0.2336, 0.8313, 0.0147, 0.8313, 0.0147, 0.6834, 0.2336, 0.6834, 0.009863, 1.004, 0.009862, 0.7581, 0.1774, 0.769, 0.1774, 0.9936, 0.1774, 0.9936, 0.1774, 0.769, 0.3236, 0.769, 0.3236, 0.9936, 0.004645, 0.7562, 0.004645, 0.5098, 0.1745, 0.5207, 0.1745, 0.7452, 0.1745, 0.7452, 0.1745, 0.5207, 0.3227, 0.5207, 0.3227, 0.7452, 0.003387, 0.7595, 0.003387, 0.514, 0.1738, 0.5249, 0.1738, 0.7486, 0.1738, 0.7486, 0.1738, 0.5249, 0.3224, 0.5249, 0.3224, 0.7486, 0.06484, 0.4018, 0.2602, 0.2587, 0.4032, 0.2515, 0.2079, 0.3947, 0.2336, 0.6834, 0.0147, 0.6834, 0.004046, 0.5138, 0.2442, 0.5138, 0.3236, 0.9936, 0.3236, 0.769, 0.4911, 0.7581, 0.4911, 1.004, 0.3227, 0.7452, 0.3227, 0.5207, 0.4925, 0.5098, 0.4925, 0.7562, 0.3224, 0.7486, 0.3224, 0.5249, 0.4928, 0.514, 0.4928, 0.7595, 0.2442, 1.001, 0.004046, 1.001, 0.0147, 0.8313, 0.2336, 0.8313, 0.2336, 0.8313, 0.0147, 0.8313, 0.0147, 0.6834, 0.2336, 0.6834, 0.009863, 1.004, 0.009862, 0.7581, 0.1774, 0.769, 0.1774, 0.9936, 0.1774, 0.9936, 0.1774, 0.769, 0.3236, 0.769, 0.3236, 0.9936, 0.004645, 0.7562, 0.004645, 0.5098, 0.1745, 0.5207, 0.1745, 0.7452, 0.1745, 0.7452, 0.1745, 0.5207, 0.3227, 0.5207, 0.3227, 0.7452, 0.003387, 0.7595, 0.003387, 0.514, 0.1738, 0.5249, 0.1738, 0.7486, 0.1738, 0.7486, 0.1738, 0.5249, 0.3224, 0.5249, 0.3224, 0.7486, 0.06484, 0.4018, 0.2602, 0.2587, 0.4032, 0.2515, 0.2079, 0.3947, 0.2336, 0.6834, 0.0147, 0.6834, 0.004046, 0.5138, 0.2442, 0.5138, 0.3236, 0.9936, 0.3236, 0.769, 0.4911, 0.7581, 0.4911, 1.004, 0.3227, 0.7452, 0.3227, 0.5207, 0.4925, 0.5098, 0.4925, 0.7562, 0.3224, 0.7486, 0.3224, 0.5249, 0.4928, 0.514, 0.4928, 0.7595, 0.005997, 0.7519, 0.249, 0.7519, 0.249, 0.9949, 0.005997, 0.9949, 0.2442, 1.001, 0.004046, 1.001, 0.0147, 0.8313, 0.2336, 0.8313, 0.2336, 0.8313, 0.0147, 0.8313, 0.0147, 0.6834, 0.2336, 0.6834, 0.009863, 1.004, 0.009862, 0.7581, 0.1774, 0.769, 0.1774, 0.9936, 0.1774, 0.9936, 0.1774, 0.769, 0.3236, 0.769, 0.3236, 0.9936, 0.004645, 0.7562, 0.004645, 0.5098, 0.1745, 0.5207, 0.1745, 0.7452, 0.1745, 0.7452, 0.1745, 0.5207, 0.3227, 0.5207, 0.3227, 0.7452, 0.003387, 0.7595, 0.003387, 0.514, 0.1738, 0.5249, 0.1738, 0.7486, 0.1738, 0.7486, 0.1738, 0.5249, 0.3224, 0.5249, 0.3224, 0.7486, 0.2336, 0.6834, 0.0147, 0.6834, 0.004046, 0.5138, 0.2442, 0.5138, 0.3236, 0.9936, 0.3236, 0.769, 0.4911, 0.7581, 0.4911, 1.004, 0.3227, 0.7452, 0.3227, 0.5207, 0.4925, 0.5098, 0.4925, 0.7562, 0.3224, 0.7486, 0.3224, 0.5249, 0.4928, 0.514, 0.4928, 0.7595, 0.005997, 0.7519, 0.249, 0.7519, 0.249, 0.9949, 0.005997, 0.9949, 0.2442, 1.001, 0.004046, 1.001, 0.0147, 0.8313, 0.2336, 0.8313, 0.2336, 0.8313, 0.0147, 0.8313, 0.0147, 0.6834, 0.2336, 0.6834, 0.009863, 1.004, 0.009862, 0.7581, 0.1774, 0.769, 0.1774, 0.9936, 0.1774, 0.9936, 0.1774, 0.769, 0.3236, 0.769, 0.3236, 0.9936, 0.004645, 0.7562, 0.004645, 0.5098, 0.1745, 0.5207, 0.1745, 0.7452, 0.1745, 0.7452, 0.1745, 0.5207, 0.3227, 0.5207, 0.3227, 0.7452, 0.003387, 0.7595, 0.003387, 0.514, 0.1738, 0.5249, 0.1738, 0.7486, 0.1738, 0.7486, 0.1738, 0.5249, 0.3224, 0.5249, 0.3224, 0.7486, 0.4789, 0.272, 0.01483, 0.272, 0.01483, 0.2019, 0.4789, 0.2019, 0.1378, 0.3821, 0.1378, 0.2919, 0.1751, 0.2919, 0.1751, 0.3821, 0.01411, 0.4117, 0.4787, 0.413, 0.4782, 0.4832, 0.01359, 0.4819, 0.2869, 0.2919, 0.2869, 0.2018, 0.3242, 0.2018, 0.3242, 0.2919, 0.4889, 0.3824, 0.01041, 0.3824, 0.01041, 0.2881, 0.4889, 0.2881, 0.3242, 0.3821, 0.4734, 0.3821, 0.4734, 0.4722, 0.3242, 0.4722, 0.4789, 0.4823, 0.01483, 0.4823, 0.01483, 0.4122, 0.4789, 0.4122, 0.4789, 0.4122, 0.01483, 0.4122, 0.01483, 0.3421, 0.4789, 0.3421, 0.4789, 0.3421, 0.01483, 0.3421, 0.01483, 0.272, 0.4789, 0.272, 0.02594, 0.3821, 0.02594, 0.2919, 0.06322, 0.2919, 0.06322, 0.3821, 0.06322, 0.3821, 0.06322, 0.2919, 0.1005, 0.2919, 0.1005, 0.3821, 0.1005, 0.3821, 0.1005, 0.2919, 0.1378, 0.2919, 0.1378, 0.3821, 0.01568, 0.2011, 0.4803, 0.2024, 0.4798, 0.2726, 0.01516, 0.2713, 0.01516, 0.2713, 0.4798, 0.2726, 0.4793, 0.3428, 0.01463, 0.3415, 0.01463, 0.3415, 0.4793, 0.3428, 0.4787, 0.413, 0.01411, 0.4117, 0.1751, 0.2919, 0.1751, 0.2018, 0.2124, 0.2018, 0.2124, 0.2919, 0.2124, 0.2919, 0.2124, 0.2018, 0.2497, 0.2018, 0.2497, 0.2919, 0.2497, 0.2919, 0.2497, 0.2018, 0.2869, 0.2018, 0.2869, 0.2919, 0.4789, 0.272, 0.01483, 0.272, 0.01483, 0.2019, 0.4789, 0.2019, 0.1378, 0.3821, 0.1378, 0.2919, 0.1751, 0.2919, 0.1751, 0.3821, 0.01411, 0.4117, 0.4787, 0.413, 0.4782, 0.4832, 0.01359, 0.4819, 0.2869, 0.2919, 0.2869, 0.2018, 0.3242, 0.2018, 0.3242, 0.2919, 0.4889, 0.3824, 0.01041, 0.3824, 0.01041, 0.2881, 0.4889, 0.2881, 0.3242, 0.3821, 0.4734, 0.3821, 0.4734, 0.4722, 0.3242, 0.4722, 0.4789, 0.4823, 0.01483, 0.4823, 0.01483, 0.4122, 0.4789, 0.4122, 0.4789, 0.4122, 0.01483, 0.4122, 0.01483, 0.3421, 0.4789, 0.3421, 0.4789, 0.3421, 0.01483, 0.3421, 0.01483, 0.272, 0.4789, 0.272, 0.02594, 0.3821, 0.02594, 0.2919, 0.06322, 0.2919, 0.06322, 0.3821, 0.06322, 0.3821, 0.06322, 0.2919, 0.1005, 0.2919, 0.1005, 0.3821, 0.1005, 0.3821, 0.1005, 0.2919, 0.1378, 0.2919, 0.1378, 0.3821, 0.01568, 0.2011, 0.4803, 0.2024, 0.4798, 0.2726, 0.01516, 0.2713, 0.01516, 0.2713, 0.4798, 0.2726, 0.4793, 0.3428, 0.01463, 0.3415, 0.01463, 0.3415, 0.4793, 0.3428, 0.4787, 0.413, 0.01411, 0.4117, 0.1751, 0.2919, 0.1751, 0.2018, 0.2124, 0.2018, 0.2124, 0.2919, 0.2124, 0.2919, 0.2124, 0.2018, 0.2497, 0.2018, 0.2497, 0.2919, 0.2497, 0.2919, 0.2497, 0.2018, 0.2869, 0.2018, 0.2869, 0.2919, 0.4789, 0.272, 0.01483, 0.272, 0.01483, 0.2019, 0.4789, 0.2019, 0.1378, 0.3821, 0.1378, 0.2919, 0.1751, 0.2919, 0.1751, 0.3821, 0.01411, 0.4117, 0.4787, 0.413, 0.4782, 0.4832, 0.01359, 0.4819, 0.2869, 0.2919, 0.2869, 0.2018, 0.3242, 0.2018, 0.3242, 0.2919, 0.4889, 0.3824, 0.01041, 0.3824, 0.01041, 0.2881, 0.4889, 0.2881, 0.3242, 0.3821, 0.4734, 0.3821, 0.4734, 0.4722, 0.3242, 0.4722, 0.4789, 0.4823, 0.01483, 0.4823, 0.01483, 0.4122, 0.4789, 0.4122, 0.4789, 0.4122, 0.01483, 0.4122, 0.01483, 0.3421, 0.4789, 0.3421, 0.4789, 0.3421, 0.01483, 0.3421, 0.01483, 0.272, 0.4789, 0.272, 0.02594, 0.3821, 0.02594, 0.2919, 0.06322, 0.2919, 0.06322, 0.3821, 0.06322, 0.3821, 0.06322, 0.2919, 0.1005, 0.2919, 0.1005, 0.3821, 0.1005, 0.3821, 0.1005, 0.2919, 0.1378, 0.2919, 0.1378, 0.3821, 0.01568, 0.2011, 0.4803, 0.2024, 0.4798, 0.2726, 0.01516, 0.2713, 0.01516, 0.2713, 0.4798, 0.2726, 0.4793, 0.3428, 0.01463, 0.3415, 0.01463, 0.3415, 0.4793, 0.3428, 0.4787, 0.413, 0.01411, 0.4117, 0.1751, 0.2919, 0.1751, 0.2018, 0.2124, 0.2018, 0.2124, 0.2919, 0.2124, 0.2919, 0.2124, 0.2018, 0.2497, 0.2018, 0.2497, 0.2919, 0.2497, 0.2919, 0.2497, 0.2018, 0.2869, 0.2018, 0.2869, 0.2919, 0.4789, 0.272, 0.01483, 0.272, 0.01483, 0.2019, 0.4789, 0.2019, 0.1378, 0.3821, 0.1378, 0.2919, 0.1751, 0.2919, 0.1751, 0.3821, 0.01411, 0.4117, 0.4787, 0.413, 0.4782, 0.4832, 0.01359, 0.4819, 0.2869, 0.2919, 0.2869, 0.2018, 0.3242, 0.2018, 0.3242, 0.2919, 0.4889, 0.3824, 0.01041, 0.3824, 0.01041, 0.2881, 0.4889, 0.2881, 0.3242, 0.3821, 0.4734, 0.3821, 0.4734, 0.4722, 0.3242, 0.4722, 0.4789, 0.4823, 0.01483, 0.4823, 0.01483, 0.4122, 0.4789, 0.4122, 0.4789, 0.4122, 0.01483, 0.4122, 0.01483, 0.3421, 0.4789, 0.3421, 0.4789, 0.3421, 0.01483, 0.3421, 0.01483, 0.272, 0.4789, 0.272, 0.02594, 0.3821, 0.02594, 0.2919, 0.06322, 0.2919, 0.06322, 0.3821, 0.06322, 0.3821, 0.06322, 0.2919, 0.1005, 0.2919, 0.1005, 0.3821, 0.1005, 0.3821, 0.1005, 0.2919, 0.1378, 0.2919, 0.1378, 0.3821, 0.01568, 0.2011, 0.4803, 0.2024, 0.4798, 0.2726, 0.01516, 0.2713, 0.01516, 0.2713, 0.4798, 0.2726, 0.4793, 0.3428, 0.01463, 0.3415, 0.01463, 0.3415, 0.4793, 0.3428, 0.4787, 0.413, 0.01411, 0.4117, 0.1751, 0.2919, 0.1751, 0.2018, 0.2124, 0.2018, 0.2124, 0.2919, 0.2124, 0.2919, 0.2124, 0.2018, 0.2497, 0.2018, 0.2497, 0.2919, 0.2497, 0.2919, 0.2497, 0.2018, 0.2869, 0.2018, 0.2869, 0.2919, 0.4789, 0.272, 0.01483, 0.272, 0.01483, 0.2019, 0.4789, 0.2019, 0.1378, 0.3821, 0.1378, 0.2919, 0.1751, 0.2919, 0.1751, 0.3821, 0.01411, 0.4117, 0.4787, 0.413, 0.4782, 0.4832, 0.01359, 0.4819, 0.2869, 0.2919, 0.2869, 0.2018, 0.3242, 0.2018, 0.3242, 0.2919, 0.4889, 0.3824, 0.01041, 0.3824, 0.01041, 0.2881, 0.4889, 0.2881, 0.3242, 0.3821, 0.4734, 0.3821, 0.4734, 0.4722, 0.3242, 0.4722, 0.4789, 0.4823, 0.01483, 0.4823, 0.01483, 0.4122, 0.4789, 0.4122, 0.4789, 0.4122, 0.01483, 0.4122, 0.01483, 0.3421, 0.4789, 0.3421, 0.4789, 0.3421, 0.01483, 0.3421, 0.01483, 0.272, 0.4789, 0.272, 0.02594, 0.3821, 0.02594, 0.2919, 0.06322, 0.2919, 0.06322, 0.3821, 0.06322, 0.3821, 0.06322, 0.2919, 0.1005, 0.2919, 0.1005, 0.3821, 0.1005, 0.3821, 0.1005, 0.2919, 0.1378, 0.2919, 0.1378, 0.3821, 0.01568, 0.2011, 0.4803, 0.2024, 0.4798, 0.2726, 0.01516, 0.2713, 0.01516, 0.2713, 0.4798, 0.2726, 0.4793, 0.3428, 0.01463, 0.3415, 0.01463, 0.3415, 0.4793, 0.3428, 0.4787, 0.413, 0.01411, 0.4117, 0.1751, 0.2919, 0.1751, 0.2018, 0.2124, 0.2018, 0.2124, 0.2919, 0.2124, 0.2919, 0.2124, 0.2018, 0.2497, 0.2018, 0.2497, 0.2919, 0.2497, 0.2919, 0.2497, 0.2018, 0.2869, 0.2018, 0.2869, 0.2919, 0.4789, 0.272, 0.01483, 0.272, 0.01483, 0.2019, 0.4789, 0.2019, 0.1378, 0.3821, 0.1378, 0.2919, 0.1751, 0.2919, 0.1751, 0.3821, 0.01411, 0.4117, 0.4787, 0.413, 0.4782, 0.4832, 0.01359, 0.4819, 0.2869, 0.2919, 0.2869, 0.2018, 0.3242, 0.2018, 0.3242, 0.2919, 0.4889, 0.3824, 0.01041, 0.3824, 0.01041, 0.2881, 0.4889, 0.2881, 0.3242, 0.3821, 0.4734, 0.3821, 0.4734, 0.4722, 0.3242, 0.4722, 0.4789, 0.4823, 0.01483, 0.4823, 0.01483, 0.4122, 0.4789, 0.4122, 0.4789, 0.4122, 0.01483, 0.4122, 0.01483, 0.3421, 0.4789, 0.3421, 0.4789, 0.3421, 0.01483, 0.3421, 0.01483, 0.272, 0.4789, 0.272, 0.02594, 0.3821, 0.02594, 0.2919, 0.06322, 0.2919, 0.06322, 0.3821, 0.06322, 0.3821, 0.06322, 0.2919, 0.1005, 0.2919, 0.1005, 0.3821, 0.1005, 0.3821, 0.1005, 0.2919, 0.1378, 0.2919, 0.1378, 0.3821, 0.01568, 0.2011, 0.4803, 0.2024, 0.4798, 0.2726, 0.01516, 0.2713, 0.01516, 0.2713, 0.4798, 0.2726, 0.4793, 0.3428, 0.01463, 0.3415, 0.01463, 0.3415, 0.4793, 0.3428, 0.4787, 0.413, 0.01411, 0.4117, 0.1751, 0.2919, 0.1751, 0.2018, 0.2124, 0.2018, 0.2124, 0.2919, 0.2124, 0.2919, 0.2124, 0.2018, 0.2497, 0.2018, 0.2497, 0.2919, 0.2497, 0.2919, 0.2497, 0.2018, 0.2869, 0.2018, 0.2869, 0.2919, 0.4789, 0.272, 0.01483, 0.272, 0.01483, 0.2019, 0.4789, 0.2019, 0.1378, 0.3821, 0.1378, 0.2919, 0.1751, 0.2919, 0.1751, 0.3821, 0.01411, 0.4117, 0.4787, 0.413, 0.4782, 0.4832, 0.01359, 0.4819, 0.2869, 0.2919, 0.2869, 0.2018, 0.3242, 0.2018, 0.3242, 0.2919, 0.4889, 0.3824, 0.01041, 0.3824, 0.01041, 0.2881, 0.4889, 0.2881, 0.4789, 0.4823, 0.01483, 0.4823, 0.01483, 0.4122, 0.4789, 0.4122, 0.4789, 0.4122, 0.01483, 0.4122, 0.01483, 0.3421, 0.4789, 0.3421, 0.4789, 0.3421, 0.01483, 0.3421, 0.01483, 0.272, 0.4789, 0.272, 0.02594, 0.3821, 0.02594, 0.2919, 0.06322, 0.2919, 0.06322, 0.3821, 0.06322, 0.3821, 0.06322, 0.2919, 0.1005, 0.2919, 0.1005, 0.3821, 0.1005, 0.3821, 0.1005, 0.2919, 0.1378, 0.2919, 0.1378, 0.3821, 0.01568, 0.2011, 0.4803, 0.2024, 0.4798, 0.2726, 0.01516, 0.2713, 0.01516, 0.2713, 0.4798, 0.2726, 0.4793, 0.3428, 0.01463, 0.3415, 0.01463, 0.3415, 0.4793, 0.3428, 0.4787, 0.413, 0.01411, 0.4117, 0.1751, 0.2919, 0.1751, 0.2018, 0.2124, 0.2018, 0.2124, 0.2919, 0.2124, 0.2919, 0.2124, 0.2018, 0.2497, 0.2018, 0.2497, 0.2919, 0.2497, 0.2919, 0.2497, 0.2018, 0.2869, 0.2018, 0.2869, 0.2919, 0.4789, 0.272, 0.01483, 0.272, 0.01483, 0.2019, 0.4789, 0.2019, 0.1378, 0.3821, 0.1378, 0.2919, 0.1751, 0.2919, 0.1751, 0.3821, 0.01411, 0.4117, 0.4787, 0.413, 0.4782, 0.4832, 0.01359, 0.4819, 0.2869, 0.2919, 0.2869, 0.2018, 0.3242, 0.2018, 0.3242, 0.2919, 0.4889, 0.3824, 0.01041, 0.3824, 0.01041, 0.2881, 0.4889, 0.2881, 0.4789, 0.4823, 0.01483, 0.4823, 0.01483, 0.4122, 0.4789, 0.4122, 0.4789, 0.4122, 0.01483, 0.4122, 0.01483, 0.3421, 0.4789, 0.3421, 0.4789, 0.3421, 0.01483, 0.3421, 0.01483, 0.272, 0.4789, 0.272, 0.02594, 0.3821, 0.02594, 0.2919, 0.06322, 0.2919, 0.06322, 0.3821, 0.06322, 0.3821, 0.06322, 0.2919, 0.1005, 0.2919, 0.1005, 0.3821, 0.1005, 0.3821, 0.1005, 0.2919, 0.1378, 0.2919, 0.1378, 0.3821, 0.01568, 0.2011, 0.4803, 0.2024, 0.4798, 0.2726, 0.01516, 0.2713, 0.01516, 0.2713, 0.4798, 0.2726, 0.4793, 0.3428, 0.01463, 0.3415, 0.01463, 0.3415, 0.4793, 0.3428, 0.4787, 0.413, 0.01411, 0.4117, 0.1751, 0.2919, 0.1751, 0.2018, 0.2124, 0.2018, 0.2124, 0.2919, 0.2124, 0.2919, 0.2124, 0.2018, 0.2497, 0.2018, 0.2497, 0.2919, 0.2497, 0.2919, 0.2497, 0.2018, 0.2869, 0.2018, 0.2869, 0.2919, 0.4789, 0.272, 0.01483, 0.272, 0.01483, 0.2019, 0.4789, 0.2019, 0.1378, 0.3821, 0.1378, 0.2919, 0.1751, 0.2919, 0.1751, 0.3821, 0.01411, 0.4117, 0.4787, 0.413, 0.4782, 0.4832, 0.01359, 0.4819, 0.2869, 0.2919, 0.2869, 0.2018, 0.3242, 0.2018, 0.3242, 0.2919, 0.4889, 0.3824, 0.01041, 0.3824, 0.01041, 0.2881, 0.4889, 0.2881, 0.4789, 0.4823, 0.01483, 0.4823, 0.01483, 0.4122, 0.4789, 0.4122, 0.4789, 0.4122, 0.01483, 0.4122, 0.01483, 0.3421, 0.4789, 0.3421, 0.4789, 0.3421, 0.01483, 0.3421, 0.01483, 0.272, 0.4789, 0.272, 0.02594, 0.3821, 0.02594, 0.2919, 0.06322, 0.2919, 0.06322, 0.3821, 0.06322, 0.3821, 0.06322, 0.2919, 0.1005, 0.2919, 0.1005, 0.3821, 0.1005, 0.3821, 0.1005, 0.2919, 0.1378, 0.2919, 0.1378, 0.3821, 0.01568, 0.2011, 0.4803, 0.2024, 0.4798, 0.2726, 0.01516, 0.2713, 0.01516, 0.2713, 0.4798, 0.2726, 0.4793, 0.3428, 0.01463, 0.3415, 0.01463, 0.3415, 0.4793, 0.3428, 0.4787, 0.413, 0.01411, 0.4117, 0.1751, 0.2919, 0.1751, 0.2018, 0.2124, 0.2018, 0.2124, 0.2919, 0.2124, 0.2919, 0.2124, 0.2018, 0.2497, 0.2018, 0.2497, 0.2919, 0.2497, 0.2919, 0.2497, 0.2018, 0.2869, 0.2018, 0.2869, 0.2919, 0.009863, 1.004, 0.009862, 0.7581, 0.1774, 0.769, 0.1774, 0.9936, 0.2336, 0.6834, 0.0147, 0.6834, 0.004046, 0.5138, 0.2442, 0.5138, 0.3236, 0.9936, 0.3236, 0.769, 0.4911, 0.7581, 0.4911, 1.004, 0.3227, 0.7452, 0.3227, 0.5207, 0.4925, 0.5098, 0.4925, 0.7562, 0.3224, 0.7486, 0.3224, 0.5249, 0.4928, 0.514, 0.4928, 0.7595, 0.2442, 1.001, 0.004046, 1.001, 0.0147, 0.8313, 0.2336, 0.8313, 0.2336, 0.8313, 0.0147, 0.8313, 0.0147, 0.6834, 0.2336, 0.6834, 0.009863, 1.004, 0.009862, 0.7581, 0.1774, 0.769, 0.1774, 0.9936, 0.1774, 0.9936, 0.1774, 0.769, 0.3236, 0.769, 0.3236, 0.9936, 0.004645, 0.7562, 0.004645, 0.5098, 0.1745, 0.5207, 0.1745, 0.7452, 0.1745, 0.7452, 0.1745, 0.5207, 0.3227, 0.5207, 0.3227, 0.7452, 0.003387, 0.7595, 0.003387, 0.514, 0.1738, 0.5249, 0.1738, 0.7486, 0.1738, 0.7486, 0.1738, 0.5249, 0.3224, 0.5249, 0.3224, 0.7486, 0.06484, 0.4018, 0.2602, 0.2587, 0.4032, 0.2515, 0.2079, 0.3947, 0.2073, 0.3641, 0.4704, 0.3527, 0.3044, 0.3364, 0.04128, 0.3479, 0.2336, 0.6834, 0.0147, 0.6834, 0.004046, 0.5138, 0.2442, 0.5138, 0.3236, 0.9936, 0.3236, 0.769, 0.4911, 0.7581, 0.4911, 1.004, 0.3227, 0.7452, 0.3227, 0.5207, 0.4925, 0.5098, 0.4925, 0.7562, 0.3224, 0.7486, 0.3224, 0.5249, 0.4928, 0.514, 0.4928, 0.7595, 0.2442, 1.001, 0.004046, 1.001, 0.0147, 0.8313, 0.2336, 0.8313, 0.2336, 0.8313, 0.0147, 0.8313, 0.0147, 0.6834, 0.2336, 0.6834, 0.009863, 1.004, 0.009862, 0.7581, 0.1774, 0.769, 0.1774, 0.9936, 0.1774, 0.9936, 0.1774, 0.769, 0.3236, 0.769, 0.3236, 0.9936, 0.004645, 0.7562, 0.004645, 0.5098, 0.1745, 0.5207, 0.1745, 0.7452, 0.1745, 0.7452, 0.1745, 0.5207, 0.3227, 0.5207, 0.3227, 0.7452, 0.003387, 0.7595, 0.003387, 0.514, 0.1738, 0.5249, 0.1738, 0.7486, 0.1738, 0.7486, 0.1738, 0.5249, 0.3224, 0.5249, 0.3224, 0.7486, 0.06484, 0.4018, 0.2602, 0.2587, 0.4032, 0.2515, 0.2079, 0.3947, 0.2073, 0.3641, 0.4704, 0.3527, 0.3044, 0.3364, 0.04128, 0.3479, 0.2336, 0.6834, 0.0147, 0.6834, 0.004046, 0.5138, 0.2442, 0.5138, 0.3236, 0.9936, 0.3236, 0.769, 0.4911, 0.7581, 0.4911, 1.004, 0.3227, 0.7452, 0.3227, 0.5207, 0.4925, 0.5098, 0.4925, 0.7562, 0.3224, 0.7486, 0.3224, 0.5249, 0.4928, 0.514, 0.4928, 0.7595, 0.2442, 1.001, 0.004046, 1.001, 0.0147, 0.8313, 0.2336, 0.8313, 0.2336, 0.8313, 0.0147, 0.8313, 0.0147, 0.6834, 0.2336, 0.6834, 0.009863, 1.004, 0.009862, 0.7581, 0.1774, 0.769, 0.1774, 0.9936, 0.1774, 0.9936, 0.1774, 0.769, 0.3236, 0.769, 0.3236, 0.9936, 0.004645, 0.7562, 0.004645, 0.5098, 0.1745, 0.5207, 0.1745, 0.7452, 0.1745, 0.7452, 0.1745, 0.5207, 0.3227, 0.5207, 0.3227, 0.7452, 0.003387, 0.7595, 0.003387, 0.514, 0.1738, 0.5249, 0.1738, 0.7486, 0.1738, 0.7486, 0.1738, 0.5249, 0.3224, 0.5249, 0.3224, 0.7486, 0.06484, 0.4018, 0.2602, 0.2587, 0.4032, 0.2515, 0.2079, 0.3947, 0.2336, 0.6834, 0.0147, 0.6834, 0.004046, 0.5138, 0.2442, 0.5138, 0.3236, 0.9936, 0.3236, 0.769, 0.4911, 0.7581, 0.4911, 1.004, 0.3227, 0.7452, 0.3227, 0.5207, 0.4925, 0.5098, 0.4925, 0.7562, 0.3224, 0.7486, 0.3224, 0.5249, 0.4928, 0.514, 0.4928, 0.7595, 0.2442, 1.001, 0.004046, 1.001, 0.0147, 0.8313, 0.2336, 0.8313, 0.2336, 0.8313, 0.0147, 0.8313, 0.0147, 0.6834, 0.2336, 0.6834, 0.009863, 1.004, 0.009862, 0.7581, 0.1774, 0.769, 0.1774, 0.9936, 0.1774, 0.9936, 0.1774, 0.769, 0.3236, 0.769, 0.3236, 0.9936, 0.004645, 0.7562, 0.004645, 0.5098, 0.1745, 0.5207, 0.1745, 0.7452, 0.1745, 0.7452, 0.1745, 0.5207, 0.3227, 0.5207, 0.3227, 0.7452, 0.003387, 0.7595, 0.003387, 0.514, 0.1738, 0.5249, 0.1738, 0.7486, 0.1738, 0.7486, 0.1738, 0.5249, 0.3224, 0.5249, 0.3224, 0.7486, 0.06484, 0.4018, 0.2602, 0.2587, 0.4032, 0.2515, 0.2079, 0.3947, 0.02769, 0.5227, 0.02769, 0.7433, 0.0157, 0.7497, 0.0157, 0.5128, 0.2479, 0.1674, 0.4693, 0.1674, 0.4812, 0.1781, 0.2479, 0.1781, 0.03817, 0.1665, 0.2593, 0.1662, 0.2538, 0.1782, 0.01625, 0.1786, 0.2526, 0.3365, 0.02103, 0.3361, 0.02119, 0.2613, 0.2528, 0.2618, 0.2537, 0.3377, 0.02218, 0.3373, 0.02231, 0.2656, 0.2538, 0.266, 0.02769, 0.7433, 0.02769, 0.9639, 0.0157, 0.9866, 0.0157, 0.7497, 0.02769, 0.9639, 0.2494, 0.9639, 0.2493, 0.9865, 0.0157, 0.9866, 0.2527, 0.3387, 0.02262, 0.3384, 0.02273, 0.2651, 0.2528, 0.2654, 0.2495, 0.3354, 0.01257, 0.3343, 0.01293, 0.2606, 0.2499, 0.2618, 0.471, 0.1864, 0.2496, 0.1864, 0.2495, 0.1645, 0.4829, 0.1645, 0.471, 0.7433, 0.471, 0.5227, 0.4829, 0.5127, 0.4829, 0.7496, 0.007887, 0.1842, 0.4886, 0.1842, 0.4886, 0.008877, 0.007887, 0.008877, 0.4851, 0.183, 0.01068, 0.183, 0.01068, 0.01547, 0.4851, 0.01547, 0.4868, 0.183, 0.01235, 0.183, 0.01235, 0.01547, 0.4868, 0.01547, 0.4915, 0.1839, 0.007763, 0.1839, 0.007763, 0.01557, 0.4915, 0.01557, 0.009579, 0.1842, 0.4902, 0.1842, 0.4902, 0.008877, 0.009579, 0.008877, 0.006077, 0.1846, 0.4883, 0.1846, 0.4883, 0.01003, 0.006077, 0.01003, 0.4912, 0.1814, 0.007445, 0.1814, 0.007445, 0.0131, 0.4912, 0.0131, 0.005766, 0.1846, 0.488, 0.1846, 0.488, 0.01003, 0.005766, 0.01003, 0.2577, 0.1814, 0.03652, 0.1824, 0.01452, 0.1706, 0.252, 0.1695, 0.471, 0.5227, 0.2494, 0.5227, 0.2493, 0.5127, 0.4829, 0.5127, 0.2496, 0.1864, 0.02822, 0.1864, 0.01625, 0.1645, 0.2495, 0.1645, 0.2494, 0.5227, 0.02769, 0.5227, 0.0157, 0.5128, 0.2493, 0.5127, 0.2593, 0.1662, 0.4805, 0.1658, 0.4913, 0.1777, 0.2538, 0.1782, 0.4789, 0.1804, 0.2577, 0.1814, 0.252, 0.1695, 0.4895, 0.1685, 0.2494, 0.9639, 0.471, 0.9639, 0.4829, 0.9865, 0.2493, 0.9865, 0.02656, 0.1674, 0.2479, 0.1674, 0.2479, 0.1781, 0.01458, 0.1782, 0.471, 0.9639, 0.471, 0.7433, 0.4829, 0.7496, 0.4829, 0.9865, 0.2531, 0.09246, 0.02153, 0.09199, 0.0217, 0.007337, 0.2533, 0.007805, 0.2541, 0.1036, 0.02261, 0.1032, 0.02276, 0.02199, 0.2542, 0.02242, 0.253, 0.0995, 0.023, 0.09913, 0.02314, 0.01616, 0.2532, 0.01653, 0.2507, 0.09504, 0.01374, 0.09388, 0.01415, 0.01051, 0.2511, 0.01167, 0.4851, 0.3382, 0.2537, 0.3377, 0.2538, 0.266, 0.4853, 0.2664, 0.4865, 0.3366, 0.2495, 0.3354, 0.2499, 0.2618, 0.4868, 0.2629, 0.4842, 0.337, 0.2526, 0.3365, 0.2528, 0.2618, 0.4844, 0.2622, 0.4827, 0.3391, 0.2527, 0.3387, 0.2528, 0.2654, 0.4828, 0.2658, 0.7524, 0.4994, 1.0, 0.4994, 1.0, 0.9951, 0.7524, 0.9951, 0.7524, 0.4994, 1.0, 0.4994, 1.0, 0.9951, 0.7524, 0.9951, 0.5046, 0.4994, 0.7524, 0.4994, 0.7524, 0.9951, 0.5046, 0.9951, 0.5046, 0.4994, 0.7524, 0.4994, 0.7524, 0.9951, 0.5046, 0.9951, 0.4856, 0.104, 0.2541, 0.1036, 0.2542, 0.02242, 0.4857, 0.02284, 0.4876, 0.09619, 0.2507, 0.09504, 0.2511, 0.01167, 0.488, 0.01282, 0.4847, 0.09292, 0.2531, 0.09246, 0.2533, 0.007805, 0.4849, 0.008273, 0.4831, 0.09988, 0.253, 0.0995, 0.2532, 0.01653, 0.4832, 0.01691, 0.2523, 0.486, 0.02073, 0.4856, 0.02088, 0.4108, 0.2525, 0.4113, 0.2525, 0.4113, 0.02088, 0.4108, 0.02103, 0.3361, 0.2526, 0.3365, 0.2534, 0.4812, 0.02192, 0.4807, 0.02205, 0.409, 0.2535, 0.4094, 0.2535, 0.4094, 0.02205, 0.409, 0.02218, 0.3373, 0.2537, 0.3377, 0.2524, 0.4853, 0.02238, 0.4849, 0.0225, 0.4116, 0.2525, 0.412, 0.2525, 0.412, 0.0225, 0.4116, 0.02262, 0.3384, 0.2527, 0.3387, 0.2488, 0.4827, 0.01185, 0.4815, 0.01221, 0.4079, 0.2492, 0.409, 0.2492, 0.409, 0.01221, 0.4079, 0.01257, 0.3343, 0.2495, 0.3354, 0.4849, 0.4816, 0.2534, 0.4812, 0.2535, 0.4094, 0.485, 0.4099, 0.485, 0.4099, 0.2535, 0.4094, 0.2537, 0.3377, 0.4851, 0.3382, 0.4857, 0.4838, 0.2488, 0.4827, 0.2492, 0.409, 0.4861, 0.4102, 0.4861, 0.4102, 0.2492, 0.409, 0.2495, 0.3354, 0.4865, 0.3366, 0.4839, 0.4865, 0.2523, 0.486, 0.2525, 0.4113, 0.4841, 0.4118, 0.4841, 0.4118, 0.2525, 0.4113, 0.2526, 0.3365, 0.4842, 0.337, 0.4825, 0.4857, 0.2524, 0.4853, 0.2525, 0.412, 0.4826, 0.4124, 0.4826, 0.4124, 0.2525, 0.412, 0.2527, 0.3387, 0.4827, 0.3391, 0.2528, 0.2618, 0.02119, 0.2613, 0.02136, 0.1766, 0.253, 0.1771, 0.253, 0.1771, 0.02136, 0.1766, 0.02153, 0.09199, 0.2531, 0.09246, 0.2538, 0.266, 0.02231, 0.2656, 0.02246, 0.1844, 0.2539, 0.1848, 0.2539, 0.1848, 0.02246, 0.1844, 0.02261, 0.1032, 0.2541, 0.1036, 0.2528, 0.2654, 0.02273, 0.2651, 0.02287, 0.1821, 0.2529, 0.1825, 0.2529, 0.1825, 0.02287, 0.1821, 0.023, 0.09913, 0.253, 0.0995, 0.2499, 0.2618, 0.01293, 0.2606, 0.01333, 0.1773, 0.2503, 0.1784, 0.2503, 0.1784, 0.01333, 0.1773, 0.01374, 0.09388, 0.2507, 0.09504, 0.4853, 0.2664, 0.2538, 0.266, 0.2539, 0.1848, 0.4854, 0.1852, 0.4854, 0.1852, 0.2539, 0.1848, 0.2541, 0.1036, 0.4856, 0.104, 0.4868, 0.2629, 0.2499, 0.2618, 0.2503, 0.1784, 0.4872, 0.1796, 0.4872, 0.1796, 0.2503, 0.1784, 0.2507, 0.09504, 0.4876, 0.09619, 0.4844, 0.2622, 0.2528, 0.2618, 0.253, 0.1771, 0.4846, 0.1776, 0.4846, 0.1776, 0.253, 0.1771, 0.2531, 0.09246, 0.4847, 0.09292, 0.4828, 0.2658, 0.2528, 0.2654, 0.2529, 0.1825, 0.483, 0.1828, 0.483, 0.1828, 0.2529, 0.1825, 0.253, 0.0995, 0.4831, 0.09988])
me_cartoon_city_tower_2.materials.append(mat_none)
me_cartoon_city_tower_2.use_remesh_preserve_volume = False
me_cartoon_city_tower_2.use_remesh_preserve_attributes = False
me_cartoon_city_tower_2.use_mirror_vertex_groups = False
me_cartoon_city_tower_2.update()

# ---- objects
ob_cartoon_city_tower_2 = bpy.data.objects.new('cartoon_city_tower_2', me_cartoon_city_tower_2)

# ---- transforms, parenting, visibility, modifiers, constraints
ob_cartoon_city_tower_2.location = (0.0, 0.0, 0.0)
ob_cartoon_city_tower_2.lineart.crease_threshold = 0.0

# ---- collection membership
col_collection_1.objects.link(ob_cartoon_city_tower_2)

# ---- scene / render settings (as saved in the file)
scene.frame_start = 1; scene.frame_end = 250; scene.frame_set(1)
scene.render.engine = 'BLENDER_EEVEE_NEXT'
scene.render.resolution_percentage = 50
scene.render.dither_intensity = 0.0
scene.cycles.use_denoising = False
scene.cycles.samples = 10
scene.cycles.sampling_pattern = 'TABULATED_SOBOL'
scene.cycles.light_sampling_threshold = 0.0
scene.cycles.use_adaptive_sampling = False
scene.cycles.use_light_tree = False
scene.cycles.blur_glossy = 0.0
scene.cycles.volume_bounces = 1
scene.cycles.pixel_filter_type = 'GAUSSIAN'
scene.cycles.sample_clamp_indirect = 0.0
scene.view_settings.view_transform = 'Standard'
bpy.context.view_layer.update()

# ---- added for rendering (the .blend has no active camera and no usable light): camera, sun
cam_auto = bpy.data.cameras.new('AutoCamera')
cam_auto.lens = 50.0
cam_auto.sensor_width = 36.0
cam_auto.clip_end = 1000.0
ob_auto_camera = bpy.data.objects.new('AutoCamera', cam_auto)
scene.collection.objects.link(ob_auto_camera)
ob_auto_camera.location = (5.22847, -6.26709, 6.49064)
ob_auto_camera.rotation_euler = (1.09748, -7.21219e-08, 0.694738)
scene.camera = ob_auto_camera
light_auto_sun = bpy.data.lights.new('AutoSun', 'SUN')
light_auto_sun.energy = 3.0
light_auto_sun.angle = 0.0523599
ob_auto_sun = bpy.data.objects.new('AutoSun', light_auto_sun)
scene.collection.objects.link(ob_auto_sun)
ob_auto_sun.rotation_euler = (0.872665, 0.174533, 0.523599)
bpy.context.view_layer.update()
